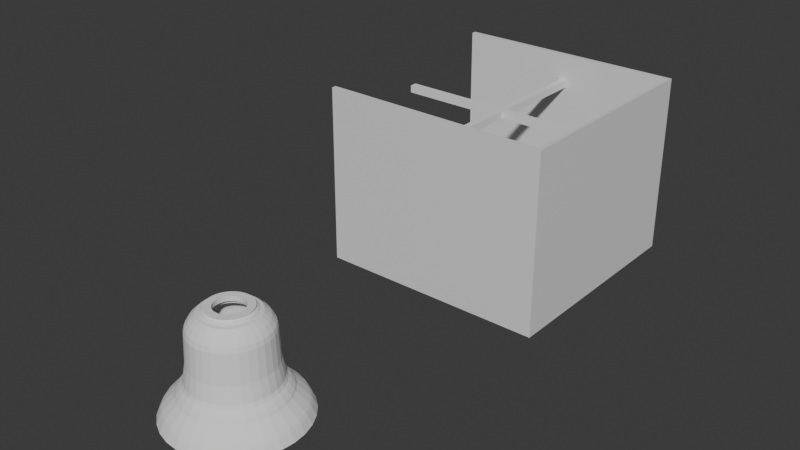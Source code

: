 # Source: clock_face.blend  (saved by Blender 4.4.30; exported with 4.5.12 LTS)
import bpy
from mathutils import Matrix  # noqa: F401  (used for matrix-valued properties, if any)

bpy.ops.wm.read_factory_settings(use_empty=True)
scene = bpy.context.scene
scene.name = 'Scene'

# ---- collections
col_collection = bpy.data.collections.new('Collection'); scene.collection.children.link(col_collection)

# ---- materials (node trees are filled in below, after node groups)
mat_material_002 = bpy.data.materials.new('Material.002')

# ---- material node trees
mat_material_002.use_nodes = True; mat_material_002.node_tree.nodes.clear()
_N = mat_material_002.node_tree.nodes; _L = mat_material_002.node_tree.links
n0 = _N.new('ShaderNodeBsdfPrincipled'); n0.name = 'Principled BSDF'; n0.location = (10, 300)
n1 = _N.new('ShaderNodeOutputMaterial'); n1.name = 'Material Output'; n1.location = (300, 300)
_L.new(n0.outputs[0], n1.inputs[0])
n1.is_active_output = True

# ---- world
world_world = bpy.data.worlds.new('World'); scene.world = world_world
world_world.use_nodes = True; world_world.node_tree.nodes.clear()
_N = world_world.node_tree.nodes; _L = world_world.node_tree.links
n0 = _N.new('ShaderNodeOutputWorld'); n0.name = 'World Output'; n0.location = (300, 300)
n1 = _N.new('ShaderNodeBackground'); n1.name = 'Background'; n1.location = (10, 300)
n1.inputs[0].default_value = (0.05088, 0.05088, 0.05088, 1.0)
_L.new(n1.outputs[0], n0.inputs[0])
n0.is_active_output = True
world_world.color = (0.05088, 0.05088, 0.05088)
world_world.sun_shadow_jitter_overblur = 0.0

# ---- meshes
me_cube_006 = bpy.data.meshes.new('Cube.006')
me_cube_006.from_pydata([(-7.886, -7.693, -0.01129), (-7.886, -7.693, 12.39), (-7.886, 7.725, -0.01129), (-7.886, 7.725, 12.39), (8.023, -7.693, -0.01129), (8.023, -7.693, 12.39), (8.023, 7.725, -0.01129), (8.023, 7.725, 12.39), (-7.886, -7.459, 0.2068), (-7.886, -7.362, 12.39), (-7.886, 7.491, 0.2068), (-7.886, 7.395, 12.39), (7.827, -7.502, 0.1668), (7.782, -7.459, 12.39), (7.827, 7.534, 0.1668), (7.782, 7.491, 12.39)], [], [(2, 3, 7, 6), (4, 5, 1, 0), (2, 6, 4, 0), (10, 14, 15, 11), (7, 5, 4, 6), (15, 14, 12, 13), (12, 8, 9, 13), (10, 8, 12, 14), (2, 0, 8, 10), (0, 1, 9, 8), (3, 2, 10, 11), (7, 3, 11, 15), (5, 7, 15, 13), (1, 5, 13, 9)])
_uv = me_cube_006.uv_layers.new(name='UVMap')
_uv.uv.foreach_set('vector', [0.375, 0.25, 0.625, 0.25, 0.625, 0.5, 0.375, 0.5, 0.375, 0.75, 0.625, 0.75, 0.625, 1.0, 0.375, 1.0, 0.125, 0.5, 0.375, 0.5, 0.375, 0.75, 0.125, 0.75, 0.375, 0.25, 0.375, 0.5, 0.625, 0.5, 0.625, 0.25, 0.625, 0.5, 0.625, 0.75, 0.375, 0.75, 0.375, 0.5, 0.625, 0.5, 0.375, 0.5, 0.375, 0.75, 0.625, 0.75, 0.375, 0.75, 0.375, 1.0, 0.625, 1.0, 0.625, 0.75, 0.125, 0.5, 0.125, 0.75, 0.375, 0.75, 0.375, 0.5, 0.125, 0.5, 0.125, 0.75, 0.125, 0.75, 0.125, 0.5, 0.375, 1.0, 0.625, 1.0, 0.625, 1.0, 0.375, 1.0, 0.625, 0.25, 0.375, 0.25, 0.375, 0.25, 0.625, 0.25, 0.625, 0.5, 0.625, 0.25, 0.625, 0.25, 0.625, 0.5, 0.625, 0.75, 0.625, 0.5, 0.625, 0.5, 0.625, 0.75, 0.625, 1.0, 0.625, 0.75, 0.625, 0.75, 0.625, 1.0])
me_cube_006.materials.append(mat_material_002)
me_cube_006.update()
me_cube_007 = bpy.data.meshes.new('Cube.007')
me_cube_007.from_pydata([(4.868, -0.1, 0.1581), (4.868, -0.1, 1.958), (4.868, 0.1, 0.1581), (4.868, 0.1, 1.958), (5.368, -0.1, 0.1581), (5.368, -0.1, 1.958), (5.368, 0.1, 0.1581), (5.368, 0.1, 1.958)], [], [(0, 1, 3, 2), (2, 3, 7, 6), (6, 7, 5, 4), (4, 5, 1, 0), (2, 6, 4, 0), (7, 3, 1, 5)])
_uv = me_cube_007.uv_layers.new(name='UVMap')
_uv.uv.foreach_set('vector', [0.375, 0.0, 0.625, 0.0, 0.625, 0.25, 0.375, 0.25, 0.375, 0.25, 0.625, 0.25, 0.625, 0.5, 0.375, 0.5, 0.375, 0.5, 0.625, 0.5, 0.625, 0.75, 0.375, 0.75, 0.375, 0.75, 0.625, 0.75, 0.625, 1.0, 0.375, 1.0, 0.125, 0.5, 0.375, 0.5, 0.375, 0.75, 0.125, 0.75, 0.625, 0.5, 0.875, 0.5, 0.875, 0.75, 0.625, 0.75])
me_cube_007.update()
me_cylinder_008 = bpy.data.meshes.new('Cylinder.008')
me_cylinder_008.from_pydata([(7.424, 3.367, 4.403), (7.724, 3.328, 4.403), (7.424, 3.302, 3.746), (7.724, 3.264, 3.754), (7.424, 3.11, 3.114), (7.724, 3.075, 3.129), (7.424, 2.799, 2.532), (7.724, 2.767, 2.554), (7.424, 2.381, 2.022), (7.724, 2.353, 2.05), (7.424, 1.87, 1.603), (7.724, 1.849, 1.636), (7.424, 1.288, 1.292), (7.724, 1.274, 1.328), (7.424, 0.6568, 1.101), (7.724, 0.6493, 1.139), (7.424, 0.0, 1.036), (7.724, 0.0, 1.075), (7.424, -0.6568, 1.101), (7.724, -0.6493, 1.139), (7.424, -1.288, 1.292), (7.724, -1.274, 1.328), (7.424, -1.87, 1.603), (7.724, -1.849, 1.636), (7.424, -2.381, 2.022), (7.724, -2.353, 2.05), (7.424, -2.799, 2.532), (7.724, -2.767, 2.554), (7.424, -3.11, 3.114), (7.724, -3.075, 3.129), (7.424, -3.302, 3.746), (7.724, -3.264, 3.754), (7.424, -3.367, 4.403), (7.724, -3.328, 4.403), (7.424, -3.302, 5.06), (7.724, -3.264, 5.052), (7.424, -3.11, 5.691), (7.724, -3.075, 5.676), (7.424, -2.799, 6.273), (7.724, -2.767, 6.252), (7.424, -2.381, 6.783), (7.724, -2.353, 6.756), (7.424, -1.87, 7.202), (7.724, -1.849, 7.17), (7.424, -1.288, 7.513), (7.724, -1.274, 7.478), (7.424, -0.6568, 7.705), (7.724, -0.6493, 7.667), (7.424, 0.0, 7.77), (7.724, 0.0, 7.731), (7.424, 0.6568, 7.705), (7.724, 0.6493, 7.667), (7.424, 1.288, 7.513), (7.724, 1.274, 7.478), (7.424, 1.87, 7.202), (7.724, 1.849, 7.17), (7.424, 2.381, 6.783), (7.724, 2.353, 6.756), (7.424, 2.799, 6.273), (7.724, 2.767, 6.252), (7.424, 3.11, 5.691), (7.724, 3.075, 5.676), (7.424, 3.302, 5.06), (7.724, 3.264, 5.052), (7.424, 3.5, 4.403), (7.424, 3.433, 3.72), (7.424, 3.234, 3.063), (7.424, 2.91, 2.458), (7.424, 2.475, 1.928), (7.424, 1.944, 1.493), (7.424, 1.339, 1.169), (7.424, 0.6828, 0.9701), (7.424, 0.0, 0.9028), (7.424, -0.6828, 0.9701), (7.424, -1.339, 1.169), (7.424, -1.944, 1.493), (7.424, -2.475, 1.928), (7.424, -2.91, 2.458), (7.424, -3.234, 3.063), (7.424, -3.433, 3.72), (7.424, -3.5, 4.403), (7.424, -3.433, 5.086), (7.424, -3.234, 5.742), (7.424, -2.91, 6.347), (7.424, -2.475, 6.878), (7.424, -1.944, 7.313), (7.424, -1.339, 7.636), (7.424, -0.6828, 7.836), (7.424, 0.0, 7.903), (7.424, 0.6828, 7.836), (7.424, 1.339, 7.636), (7.424, 1.944, 7.313), (7.424, 2.475, 6.878), (7.424, 2.91, 6.347), (7.424, 3.234, 5.742), (7.424, 3.433, 5.086), (7.724, 3.433, 3.72), (7.724, 3.5, 4.403), (7.724, 3.234, 3.063), (7.724, 2.91, 2.458), (7.724, 2.475, 1.928), (7.724, 1.944, 1.493), (7.724, 1.339, 1.169), (7.724, 0.6828, 0.9701), (7.724, 0.0, 0.9028), (7.724, -0.6828, 0.9701), (7.724, -1.339, 1.169), (7.724, -1.944, 1.493), (7.724, -2.475, 1.928), (7.724, -2.91, 2.458), (7.724, -3.234, 3.063), (7.724, -3.433, 3.72), (7.724, -3.5, 4.403), (7.724, -3.433, 5.086), (7.724, -3.234, 5.742), (7.724, -2.91, 6.347), (7.724, -2.475, 6.878), (7.724, -1.944, 7.313), (7.724, -1.339, 7.636), (7.724, -0.6828, 7.836), (7.724, 0.0, 7.903), (7.724, 0.6828, 7.836), (7.724, 1.339, 7.636), (7.724, 1.944, 7.313), (7.724, 2.475, 6.878), (7.724, 2.91, 6.347), (7.724, 3.234, 5.742), (7.724, 3.433, 5.086)], [], [(64, 97, 96, 65), (65, 96, 98, 66), (66, 98, 99, 67), (67, 99, 100, 68), (68, 100, 101, 69), (69, 101, 102, 70), (70, 102, 103, 71), (71, 103, 104, 72), (72, 104, 105, 73), (73, 105, 106, 74), (74, 106, 107, 75), (75, 107, 108, 76), (76, 108, 109, 77), (77, 109, 110, 78), (78, 110, 111, 79), (79, 111, 112, 80), (80, 112, 113, 81), (81, 113, 114, 82), (82, 114, 115, 83), (83, 115, 116, 84), (84, 116, 117, 85), (85, 117, 118, 86), (86, 118, 119, 87), (87, 119, 120, 88), (88, 120, 121, 89), (89, 121, 122, 90), (90, 122, 123, 91), (91, 123, 124, 92), (92, 124, 125, 93), (93, 125, 126, 94), (1, 63, 62, 0), (94, 126, 127, 95), (95, 127, 97, 64), (2, 0, 64, 65), (4, 2, 65, 66), (6, 4, 66, 67), (8, 6, 67, 68), (10, 8, 68, 69), (12, 10, 69, 70), (14, 12, 70, 71), (16, 14, 71, 72), (18, 16, 72, 73), (20, 18, 73, 74), (22, 20, 74, 75), (24, 22, 75, 76), (26, 24, 76, 77), (28, 26, 77, 78), (30, 28, 78, 79), (32, 30, 79, 80), (34, 32, 80, 81), (36, 34, 81, 82), (38, 36, 82, 83), (40, 38, 83, 84), (42, 40, 84, 85), (44, 42, 85, 86), (46, 44, 86, 87), (48, 46, 87, 88), (50, 48, 88, 89), (52, 50, 89, 90), (54, 52, 90, 91), (56, 54, 91, 92), (58, 56, 92, 93), (60, 58, 93, 94), (62, 60, 94, 95), (0, 62, 95, 64), (1, 3, 96, 97), (3, 5, 98, 96), (5, 7, 99, 98), (7, 9, 100, 99), (9, 11, 101, 100), (11, 13, 102, 101), (13, 15, 103, 102), (15, 17, 104, 103), (17, 19, 105, 104), (19, 21, 106, 105), (21, 23, 107, 106), (23, 25, 108, 107), (25, 27, 109, 108), (27, 29, 110, 109), (29, 31, 111, 110), (31, 33, 112, 111), (33, 35, 113, 112), (35, 37, 114, 113), (37, 39, 115, 114), (39, 41, 116, 115), (41, 43, 117, 116), (43, 45, 118, 117), (45, 47, 119, 118), (47, 49, 120, 119), (49, 51, 121, 120), (51, 53, 122, 121), (53, 55, 123, 122), (55, 57, 124, 123), (57, 59, 125, 124), (59, 61, 126, 125), (61, 63, 127, 126), (63, 1, 97, 127), (63, 61, 60, 62), (61, 59, 58, 60), (59, 57, 56, 58), (57, 55, 54, 56), (55, 53, 52, 54), (53, 51, 50, 52), (51, 49, 48, 50), (49, 47, 46, 48), (47, 45, 44, 46), (45, 43, 42, 44), (43, 41, 40, 42), (41, 39, 38, 40), (39, 37, 36, 38), (37, 35, 34, 36), (35, 33, 32, 34), (33, 31, 30, 32), (31, 29, 28, 30), (29, 27, 26, 28), (27, 25, 24, 26), (25, 23, 22, 24), (23, 21, 20, 22), (21, 19, 18, 20), (19, 17, 16, 18), (17, 15, 14, 16), (15, 13, 12, 14), (13, 11, 10, 12), (11, 9, 8, 10), (9, 7, 6, 8), (7, 5, 4, 6), (5, 3, 2, 4), (3, 1, 0, 2)])
_uv = me_cylinder_008.uv_layers.new(name='UVMap')
_uv.uv.foreach_set('vector', [1.0, 0.5, 1.0, 1.0, 0.9688, 1.0, 0.9688, 0.5, 0.9688, 0.5, 0.9688, 1.0, 0.9375, 1.0, 0.9375, 0.5, 0.9375, 0.5, 0.9375, 1.0, 0.9062, 1.0, 0.9062, 0.5, 0.9062, 0.5, 0.9062, 1.0, 0.875, 1.0, 0.875, 0.5, 0.875, 0.5, 0.875, 1.0, 0.8438, 1.0, 0.8438, 0.5, 0.8438, 0.5, 0.8438, 1.0, 0.8125, 1.0, 0.8125, 0.5, 0.8125, 0.5, 0.8125, 1.0, 0.7812, 1.0, 0.7812, 0.5, 0.7812, 0.5, 0.7812, 1.0, 0.75, 1.0, 0.75, 0.5, 0.75, 0.5, 0.75, 1.0, 0.7188, 1.0, 0.7188, 0.5, 0.7188, 0.5, 0.7188, 1.0, 0.6875, 1.0, 0.6875, 0.5, 0.6875, 0.5, 0.6875, 1.0, 0.6562, 1.0, 0.6562, 0.5, 0.6562, 0.5, 0.6562, 1.0, 0.625, 1.0, 0.625, 0.5, 0.625, 0.5, 0.625, 1.0, 0.5938, 1.0, 0.5938, 0.5, 0.5938, 0.5, 0.5938, 1.0, 0.5625, 1.0, 0.5625, 0.5, 0.5625, 0.5, 0.5625, 1.0, 0.5312, 1.0, 0.5312, 0.5, 0.5312, 0.5, 0.5312, 1.0, 0.5, 1.0, 0.5, 0.5, 0.5, 0.5, 0.5, 1.0, 0.4688, 1.0, 0.4688, 0.5, 0.4688, 0.5, 0.4688, 1.0, 0.4375, 1.0, 0.4375, 0.5, 0.4375, 0.5, 0.4375, 1.0, 0.4062, 1.0, 0.4062, 0.5, 0.4062, 0.5, 0.4062, 1.0, 0.375, 1.0, 0.375, 0.5, 0.375, 0.5, 0.375, 1.0, 0.3438, 1.0, 0.3438, 0.5, 0.3438, 0.5, 0.3438, 1.0, 0.3125, 1.0, 0.3125, 0.5, 0.3125, 0.5, 0.3125, 1.0, 0.2812, 1.0, 0.2812, 0.5, 0.2812, 0.5, 0.2812, 1.0, 0.25, 1.0, 0.25, 0.5, 0.25, 0.5, 0.25, 1.0, 0.2188, 1.0, 0.2188, 0.5, 0.2188, 0.5, 0.2188, 1.0, 0.1875, 1.0, 0.1875, 0.5, 0.1875, 0.5, 0.1875, 1.0, 0.1562, 1.0, 0.1562, 0.5, 0.1562, 0.5, 0.1562, 1.0, 0.125, 1.0, 0.125, 0.5, 0.125, 0.5, 0.125, 1.0, 0.09375, 1.0, 0.09375, 0.5, 0.09375, 0.5, 0.09375, 1.0, 0.0625, 1.0, 0.0625, 0.5, 0.25, 0.4782, 0.2055, 0.4738, 0.1386, 0.5, 0.8926, 0.5, 0.0625, 0.5, 0.0625, 1.0, 0.03125, 1.0, 0.03125, 0.5, 0.03125, 0.5, 0.03125, 1.0, 0.0, 1.0, 0.0, 0.5, 0.9436, 0.5, 0.8926, 0.5, 1.0, 0.5, 0.9688, 0.5, 0.9191, 0.5, 0.9436, 0.5, 0.9688, 0.5, 0.9375, 0.5, 0.8912, 0.5, 0.9191, 0.5, 0.9375, 0.5, 0.9062, 0.5, 0.8624, 0.5, 0.8912, 0.5, 0.9062, 0.5, 0.875, 0.5, 0.833, 0.5, 0.8624, 0.5, 0.875, 0.5, 0.8438, 0.5, 0.8032, 0.5, 0.833, 0.5, 0.8438, 0.5, 0.8125, 0.5, 0.7733, 0.5, 0.8032, 0.5, 0.8125, 0.5, 0.7812, 0.5, 0.7432, 0.5, 0.7733, 0.5, 0.7812, 0.5, 0.75, 0.5, 0.713, 0.5, 0.7432, 0.5, 0.75, 0.5, 0.7188, 0.5, 0.6828, 0.5, 0.713, 0.5, 0.7188, 0.5, 0.6875, 0.5, 0.6525, 0.5, 0.6828, 0.5, 0.6875, 0.5, 0.6562, 0.5, 0.6221, 0.5, 0.6525, 0.5, 0.6562, 0.5, 0.625, 0.5, 0.5917, 0.5, 0.6221, 0.5, 0.625, 0.5, 0.5938, 0.5, 0.5613, 0.5, 0.5917, 0.5, 0.5938, 0.5, 0.5625, 0.5, 0.5308, 0.5, 0.5613, 0.5, 0.5625, 0.5, 0.5312, 0.5, 0.5004, 0.5, 0.5308, 0.5, 0.5312, 0.5, 0.5, 0.5, 0.47, 0.5, 0.5004, 0.5, 0.5, 0.5, 0.4688, 0.5, 0.4396, 0.5, 0.47, 0.5, 0.4688, 0.5, 0.4375, 0.5, 0.4092, 0.5, 0.4396, 0.5, 0.4375, 0.5, 0.4062, 0.5, 0.3788, 0.5, 0.4092, 0.5, 0.4062, 0.5, 0.375, 0.5, 0.3485, 0.5, 0.3788, 0.5, 0.375, 0.5, 0.3438, 0.5, 0.3182, 0.5, 0.3485, 0.5, 0.3438, 0.5, 0.3125, 0.5, 0.288, 0.5, 0.3182, 0.5, 0.3125, 0.5, 0.2812, 0.5, 0.2579, 0.5, 0.288, 0.5, 0.2812, 0.5, 0.25, 0.5, 0.228, 0.5, 0.2579, 0.5, 0.25, 0.5, 0.2188, 0.5, 0.1983, 0.5, 0.228, 0.5, 0.2188, 0.5, 0.1875, 0.5, 0.1689, 0.5, 0.1983, 0.5, 0.1875, 0.5, 0.1562, 0.5, 0.14, 0.5, 0.1689, 0.5, 0.1562, 0.5, 0.125, 0.5, 0.1122, 0.5, 0.14, 0.5, 0.125, 0.5, 0.09375, 0.5, 0.08767, 0.5, 0.1122, 0.5, 0.09375, 0.5, 0.0625, 0.5, 0.1386, 0.5, 0.08767, 0.5, 0.0625, 0.5, 0.03125, 0.5, 0.8926, 0.5, 0.1386, 0.5, 0.03125, 0.5, 1.0, 0.5, 0.25, 0.4782, 0.2945, 0.4738, 0.2968, 0.4854, 0.25, 0.49, 0.2945, 0.4738, 0.3373, 0.4608, 0.3418, 0.4717, 0.2968, 0.4854, 0.3373, 0.4608, 0.3768, 0.4397, 0.3833, 0.4496, 0.3418, 0.4717, 0.3768, 0.4397, 0.4114, 0.4114, 0.4197, 0.4197, 0.3833, 0.4496, 0.4114, 0.4114, 0.4397, 0.3768, 0.4496, 0.3833, 0.4197, 0.4197, 0.4397, 0.3768, 0.4608, 0.3373, 0.4717, 0.3418, 0.4496, 0.3833, 0.4608, 0.3373, 0.4738, 0.2945, 0.4854, 0.2968, 0.4717, 0.3418, 0.4738, 0.2945, 0.4782, 0.25, 0.49, 0.25, 0.4854, 0.2968, 0.4782, 0.25, 0.4738, 0.2055, 0.4854, 0.2032, 0.49, 0.25, 0.4738, 0.2055, 0.4608, 0.1627, 0.4717, 0.1582, 0.4854, 0.2032, 0.4608, 0.1627, 0.4397, 0.1232, 0.4496, 0.1167, 0.4717, 0.1582, 0.4397, 0.1232, 0.4114, 0.08863, 0.4197, 0.08029, 0.4496, 0.1167, 0.4114, 0.08863, 0.3768, 0.06025, 0.3833, 0.05045, 0.4197, 0.08029, 0.3768, 0.06025, 0.3373, 0.03916, 0.3418, 0.02827, 0.3833, 0.05045, 0.3373, 0.03916, 0.2945, 0.02618, 0.2968, 0.01461, 0.3418, 0.02827, 0.2945, 0.02618, 0.25, 0.02179, 0.25, 0.01, 0.2968, 0.01461, 0.25, 0.02179, 0.2055, 0.02618, 0.2032, 0.01461, 0.25, 0.01, 0.2055, 0.02618, 0.1627, 0.03916, 0.1582, 0.02827, 0.2032, 0.01461, 0.1627, 0.03916, 0.1232, 0.06025, 0.1167, 0.05045, 0.1582, 0.02827, 0.1232, 0.06025, 0.08863, 0.08863, 0.08029, 0.08029, 0.1167, 0.05045, 0.08863, 0.08863, 0.06025, 0.1232, 0.05045, 0.1167, 0.08029, 0.08029, 0.06025, 0.1232, 0.03916, 0.1627, 0.02827, 0.1582, 0.05045, 0.1167, 0.03916, 0.1627, 0.02618, 0.2055, 0.01461, 0.2032, 0.02827, 0.1582, 0.02618, 0.2055, 0.02179, 0.25, 0.01, 0.25, 0.01461, 0.2032, 0.02179, 0.25, 0.02618, 0.2945, 0.01461, 0.2968, 0.01, 0.25, 0.02618, 0.2945, 0.03916, 0.3373, 0.02827, 0.3418, 0.01461, 0.2968, 0.03916, 0.3373, 0.06025, 0.3768, 0.05045, 0.3833, 0.02827, 0.3418, 0.06025, 0.3768, 0.08863, 0.4114, 0.08029, 0.4197, 0.05045, 0.3833, 0.08863, 0.4114, 0.1232, 0.4397, 0.1167, 0.4496, 0.08029, 0.4197, 0.1232, 0.4397, 0.1627, 0.4608, 0.1582, 0.4717, 0.1167, 0.4496, 0.1627, 0.4608, 0.2055, 0.4738, 0.2032, 0.4854, 0.1582, 0.4717, 0.2055, 0.4738, 0.25, 0.4782, 0.25, 0.49, 0.2032, 0.4854, 0.2055, 0.4738, 0.1627, 0.4608, 0.08767, 0.5, 0.1386, 0.5, 0.1627, 0.4608, 0.1232, 0.4397, 0.1122, 0.5, 0.08767, 0.5, 0.1232, 0.4397, 0.08863, 0.4114, 0.14, 0.5, 0.1122, 0.5, 0.08863, 0.4114, 0.06025, 0.3768, 0.1689, 0.5, 0.14, 0.5, 0.06025, 0.3768, 0.03916, 0.3373, 0.1983, 0.5, 0.1689, 0.5, 0.03916, 0.3373, 0.02618, 0.2945, 0.228, 0.5, 0.1983, 0.5, 0.02618, 0.2945, 0.02179, 0.25, 0.2579, 0.5, 0.228, 0.5, 0.02179, 0.25, 0.02618, 0.2055, 0.288, 0.5, 0.2579, 0.5, 0.02618, 0.2055, 0.03916, 0.1627, 0.3182, 0.5, 0.288, 0.5, 0.03916, 0.1627, 0.06025, 0.1232, 0.3485, 0.5, 0.3182, 0.5, 0.06025, 0.1232, 0.08863, 0.08863, 0.3788, 0.5, 0.3485, 0.5, 0.08863, 0.08863, 0.1232, 0.06025, 0.4092, 0.5, 0.3788, 0.5, 0.1232, 0.06025, 0.1627, 0.03916, 0.4396, 0.5, 0.4092, 0.5, 0.1627, 0.03916, 0.2055, 0.02618, 0.47, 0.5, 0.4396, 0.5, 0.2055, 0.02618, 0.25, 0.02179, 0.5004, 0.5, 0.47, 0.5, 0.25, 0.02179, 0.2945, 0.02618, 0.5308, 0.5, 0.5004, 0.5, 0.2945, 0.02618, 0.3373, 0.03916, 0.5613, 0.5, 0.5308, 0.5, 0.3373, 0.03916, 0.3768, 0.06025, 0.5917, 0.5, 0.5613, 0.5, 0.3768, 0.06025, 0.4114, 0.08863, 0.6221, 0.5, 0.5917, 0.5, 0.4114, 0.08863, 0.4397, 0.1232, 0.6525, 0.5, 0.6221, 0.5, 0.4397, 0.1232, 0.4608, 0.1627, 0.6828, 0.5, 0.6525, 0.5, 0.4608, 0.1627, 0.4738, 0.2055, 0.713, 0.5, 0.6828, 0.5, 0.4738, 0.2055, 0.4782, 0.25, 0.7432, 0.5, 0.713, 0.5, 0.4782, 0.25, 0.4738, 0.2945, 0.7733, 0.5, 0.7432, 0.5, 0.4738, 0.2945, 0.4608, 0.3373, 0.8032, 0.5, 0.7733, 0.5, 0.4608, 0.3373, 0.4397, 0.3768, 0.833, 0.5, 0.8032, 0.5, 0.4397, 0.3768, 0.4114, 0.4114, 0.8624, 0.5, 0.833, 0.5, 0.4114, 0.4114, 0.3768, 0.4397, 0.8912, 0.5, 0.8624, 0.5, 0.3768, 0.4397, 0.3373, 0.4608, 0.9191, 0.5, 0.8912, 0.5, 0.3373, 0.4608, 0.2945, 0.4738, 0.9436, 0.5, 0.9191, 0.5, 0.2945, 0.4738, 0.25, 0.4782, 0.8926, 0.5, 0.9436, 0.5])
me_cylinder_008.update()
me_cube_003 = bpy.data.meshes.new('Cube.003')
me_cube_003.from_pydata([(-1.0, -1.0, -1.0), (-29.8, 0.03356, -1.0), (-1.0, -1.0, 1.0), (-29.8, 0.03356, 1.0), (-1.0, 1.0, -1.0), (29.8, 0.03356, -1.0), (-1.0, 1.0, 1.0), (29.8, 0.03356, 1.0), (1.0, -1.0, -1.0), (-29.8, -0.03356, -1.0), (1.0, -1.0, 1.0), (-29.8, -0.03356, 1.0), (1.0, 1.0, -1.0), (29.8, -0.03356, -1.0), (1.0, 1.0, 1.0), (29.8, -0.03356, 1.0), (-1.0, 0.03356, 1.0), (-1.0, -0.03356, 1.0), (-1.0, -0.03356, -1.0), (-1.0, 0.03356, -1.0), (1.0, -0.03356, 1.0), (1.0, 0.03356, 1.0), (1.0, -0.03356, -1.0), (1.0, 0.03356, -1.0), (0.03356, 0.03356, 1.0), (-0.03356, 0.03356, -1.0), (-0.03356, -0.03356, 1.0), (0.03356, -0.03356, -1.0)], [], [(16, 6, 4, 19), (0, 2, 17, 18), (4, 6, 14, 12), (10, 8, 22, 20), (23, 12, 14, 21), (8, 10, 2, 0), (27, 22, 8, 0, 18), (25, 19, 4, 12, 23), (23, 22, 27, 25), (18, 19, 25, 27), (17, 2, 10, 20, 26), (21, 14, 6, 16, 24), (24, 16, 17, 26), (26, 20, 21, 24), (21, 7, 5, 23), (1, 3, 16, 19), (5, 7, 15, 13), (11, 9, 18, 17), (22, 13, 15, 20), (9, 11, 3, 1), (9, 1, 19, 18), (5, 13, 22, 23), (16, 3, 11, 17), (20, 15, 7, 21)])
_uv = me_cube_003.uv_layers.new(name='UVMap')
_uv.uv.foreach_set('vector', [0.625, 0.1292, 0.625, 0.25, 0.375, 0.25, 0.375, 0.1292, 0.375, 0.0, 0.625, 0.0, 0.625, 0.1208, 0.375, 0.1208, 0.375, 0.25, 0.625, 0.25, 0.625, 0.5, 0.375, 0.5, 0.625, 0.75, 0.375, 0.75, 0.375, 0.6292, 0.625, 0.6292, 0.375, 0.6208, 0.375, 0.5, 0.625, 0.5, 0.625, 0.6208, 0.375, 0.75, 0.625, 0.75, 0.625, 1.0, 0.375, 1.0, 0.2542, 0.6292, 0.375, 0.6292, 0.375, 0.75, 0.125, 0.75, 0.125, 0.6292, 0.2458, 0.6208, 0.125, 0.6208, 0.125, 0.5, 0.375, 0.5, 0.375, 0.6208, 0.375, 0.6208, 0.375, 0.6292, 0.2542, 0.6292, 0.2458, 0.6208, 0.125, 0.6292, 0.125, 0.6208, 0.2458, 0.6208, 0.2542, 0.6292, 0.875, 0.6292, 0.875, 0.75, 0.625, 0.75, 0.625, 0.6292, 0.7542, 0.6292, 0.625, 0.6208, 0.625, 0.5, 0.875, 0.5, 0.875, 0.6208, 0.7458, 0.6208, 0.7458, 0.6208, 0.875, 0.6208, 0.875, 0.6292, 0.7542, 0.6292, 0.7542, 0.6292, 0.625, 0.6292, 0.625, 0.6208, 0.7458, 0.6208, 0.625, 0.0, 0.625, 0.0, 0.375, 0.25, 0.375, 0.25, 0.375, 0.25, 0.625, 0.0, 0.625, 0.0, 0.375, 0.25, 0.375, 0.5, 0.625, 0.25, 0.625, 0.25, 0.375, 0.5, 0.625, 0.5, 0.375, 0.75, 0.375, 0.75, 0.625, 0.5, 0.375, 0.75, 0.375, 0.75, 0.625, 0.5, 0.625, 0.5, 0.375, 1.0, 0.625, 0.75, 0.625, 0.75, 0.375, 1.0, 0.375, 0.75, 0.125, 0.75, 0.125, 0.6292, 0.375, 0.6292, 0.125, 0.5, 0.375, 0.5, 0.375, 0.6208, 0.125, 0.6208, 0.875, 0.6292, 0.875, 0.75, 0.625, 0.75, 0.625, 0.6292, 0.625, 0.6208, 0.625, 0.5, 0.875, 0.5, 0.875, 0.6208])
me_cube_003.update()
me_circle = bpy.data.meshes.new('Circle')
me_circle.from_pydata([(0.0, 1.0, 0.0), (-0.1951, 0.9808, 0.0), (-0.3827, 0.9239, 0.0), (-0.5556, 0.8315, 0.0), (-0.7071, 0.7071, 0.0), (-0.8315, 0.5556, 0.0), (-0.9239, 0.3827, 0.0), (-0.9808, 0.1951, 0.0), (-1.0, 0.0, 0.0), (-0.9808, -0.1951, 0.0), (-0.9239, -0.3827, 0.0), (-0.8315, -0.5556, 0.0), (-0.7071, -0.7071, 0.0), (-0.5556, -0.8315, 0.0), (-0.3827, -0.9239, 0.0), (-0.1951, -0.9808, 0.0), (0.0, -1.0, 0.0), (0.1951, -0.9808, 0.0), (0.3827, -0.9239, 0.0), (0.5556, -0.8315, 0.0), (0.7071, -0.7071, 0.0), (0.8315, -0.5556, 0.0), (0.9239, -0.3827, 0.0), (0.9808, -0.1951, 0.0), (1.0, 0.0, 0.0), (0.9808, 0.1951, 0.0), (0.9239, 0.3827, 0.0), (0.8315, 0.5556, 0.0), (0.7071, 0.7071, 0.0), (0.5556, 0.8315, 0.0), (0.3827, 0.9239, 0.0), (0.1951, 0.9808, 0.0), (-1.517e-09, 0.9436, 0.1263), (-0.1841, 0.9254, 0.1263), (-0.3611, 0.8717, 0.1263), (-0.5242, 0.7845, 0.1263), (-0.6672, 0.6672, 0.1263), (-0.7845, 0.5242, 0.1263), (-0.8717, 0.3611, 0.1263), (-0.9254, 0.1841, 0.1263), (-0.9436, -2.692e-08, 0.1263), (-0.9254, -0.1841, 0.1263), (-0.8717, -0.3611, 0.1263), (-0.7845, -0.5242, 0.1263), (-0.6672, -0.6672, 0.1263), (-0.5242, -0.7845, 0.1263), (-0.3611, -0.8717, 0.1263), (-0.1841, -0.9254, 0.1263), (-1.517e-09, -0.9436, 0.1263), (0.1841, -0.9254, 0.1263), (0.3611, -0.8717, 0.1263), (0.5242, -0.7845, 0.1263), (0.6672, -0.6672, 0.1263), (0.7845, -0.5242, 0.1263), (0.8717, -0.3611, 0.1263), (0.9254, -0.1841, 0.1263), (0.9436, -2.692e-08, 0.1263), (0.9254, 0.1841, 0.1263), (0.8717, 0.3611, 0.1263), (0.7845, 0.5242, 0.1263), (0.6672, 0.6672, 0.1263), (0.5242, 0.7845, 0.1263), (0.3611, 0.8717, 0.1263), (0.1841, 0.9254, 0.1263), (-1.708e-09, 0.9207, 0.1646), (-0.1796, 0.903, 0.1646), (-0.3523, 0.8506, 0.1646), (-0.5115, 0.7656, 0.1646), (-0.6511, 0.6511, 0.1646), (-0.7656, 0.5115, 0.1646), (-0.8506, 0.3523, 0.1646), (-0.903, 0.1796, 0.1646), (-0.9207, -1.473e-08, 0.1646), (-0.903, -0.1796, 0.1646), (-0.8506, -0.3523, 0.1646), (-0.7656, -0.5115, 0.1646), (-0.6511, -0.6511, 0.1646), (-0.5115, -0.7656, 0.1646), (-0.3523, -0.8506, 0.1646), (-0.1796, -0.903, 0.1646), (-1.708e-09, -0.9207, 0.1646), (0.1796, -0.903, 0.1646), (0.3523, -0.8506, 0.1646), (0.5115, -0.7656, 0.1646), (0.6511, -0.6511, 0.1646), (0.7656, -0.5115, 0.1646), (0.8506, -0.3523, 0.1646), (0.903, -0.1796, 0.1646), (0.9207, -1.473e-08, 0.1646), (0.903, 0.1796, 0.1646), (0.8506, 0.3523, 0.1646), (0.7656, 0.5115, 0.1646), (0.6511, 0.6511, 0.1646), (0.5115, 0.7656, 0.1646), (0.3523, 0.8506, 0.1646), (0.1796, 0.903, 0.1646), (-1.355e-09, 0.8766, 0.2134), (-0.171, 0.8598, 0.2134), (-0.3355, 0.8099, 0.2134), (-0.487, 0.7289, 0.2134), (-0.6199, 0.6199, 0.2134), (-0.7289, 0.487, 0.2134), (-0.8099, 0.3355, 0.2134), (-0.8598, 0.171, 0.2134), (-0.8766, -1.402e-08, 0.2134), (-0.8598, -0.171, 0.2134), (-0.8099, -0.3355, 0.2134), (-0.7289, -0.487, 0.2134), (-0.6199, -0.6199, 0.2134), (-0.487, -0.7289, 0.2134), (-0.3355, -0.8099, 0.2134), (-0.171, -0.8598, 0.2134), (-1.355e-09, -0.8766, 0.2134), (0.171, -0.8598, 0.2134), (0.3355, -0.8099, 0.2134), (0.487, -0.7289, 0.2134), (0.6199, -0.6199, 0.2134), (0.7289, -0.487, 0.2134), (0.8099, -0.3355, 0.2134), (0.8598, -0.171, 0.2134), (0.8766, -1.402e-08, 0.2134), (0.8598, 0.171, 0.2134), (0.8099, 0.3355, 0.2134), (0.7289, 0.487, 0.2134), (0.6199, 0.6199, 0.2134), (0.487, 0.7289, 0.2134), (0.3355, 0.8099, 0.2134), (0.171, 0.8598, 0.2134), (-4.966e-09, 0.7399, 0.3597), (-0.1444, 0.7257, 0.3597), (-0.2832, 0.6836, 0.3597), (-0.4111, 0.6152, 0.3597), (-0.5232, 0.5232, 0.3597), (-0.6152, 0.4111, 0.3597), (-0.6836, 0.2832, 0.3597), (-0.7257, 0.1444, 0.3597), (-0.7399, 1.369e-07, 0.3597), (-0.7257, -0.1444, 0.3597), (-0.6836, -0.2832, 0.3597), (-0.6152, -0.4111, 0.3597), (-0.5232, -0.5232, 0.3597), (-0.4111, -0.6152, 0.3597), (-0.2832, -0.6836, 0.3597), (-0.1444, -0.7257, 0.3597), (-4.966e-09, -0.7399, 0.3597), (0.1444, -0.7257, 0.3597), (0.2832, -0.6836, 0.3597), (0.4111, -0.6152, 0.3597), (0.5232, -0.5232, 0.3597), (0.6152, -0.4111, 0.3597), (0.6836, -0.2832, 0.3597), (0.7257, -0.1444, 0.3597), (0.7399, 1.369e-07, 0.3597), (0.7257, 0.1444, 0.3597), (0.6836, 0.2832, 0.3597), (0.6152, 0.4111, 0.3597), (0.5232, 0.5232, 0.3597), (0.4111, 0.6152, 0.3597), (0.2832, 0.6836, 0.3597), (0.1444, 0.7257, 0.3597), (-4.6e-09, 0.7155, 0.4085), (-0.1396, 0.7018, 0.4085), (-0.2738, 0.6611, 0.4085), (-0.3975, 0.5949, 0.4085), (-0.506, 0.506, 0.4085), (-0.5949, 0.3975, 0.4085), (-0.6611, 0.2738, 0.4085), (-0.7018, 0.1396, 0.4085), (-0.7155, 1.638e-07, 0.4085), (-0.7018, -0.1396, 0.4085), (-0.6611, -0.2738, 0.4085), (-0.5949, -0.3975, 0.4085), (-0.506, -0.506, 0.4085), (-0.3975, -0.5949, 0.4085), (-0.2738, -0.6611, 0.4085), (-0.1396, -0.7018, 0.4085), (-4.6e-09, -0.7155, 0.4085), (0.1396, -0.7018, 0.4085), (0.2738, -0.6611, 0.4085), (0.3975, -0.5949, 0.4085), (0.506, -0.506, 0.4085), (0.5949, -0.3975, 0.4085), (0.6611, -0.2738, 0.4085), (0.7018, -0.1396, 0.4085), (0.7155, 1.638e-07, 0.4085), (0.7018, 0.1396, 0.4085), (0.6611, 0.2738, 0.4085), (0.5949, 0.3975, 0.4085), (0.506, 0.506, 0.4085), (0.3975, 0.5949, 0.4085), (0.2738, 0.6611, 0.4085), (0.1396, 0.7018, 0.4085), (-4.438e-09, 0.679, 0.4573), (-0.1325, 0.666, 0.4573), (-0.2599, 0.6273, 0.4573), (-0.3772, 0.5646, 0.4573), (-0.4801, 0.4801, 0.4573), (-0.5646, 0.3772, 0.4573), (-0.6273, 0.2599, 0.4573), (-0.666, 0.1325, 0.4573), (-0.679, 2.041e-07, 0.4573), (-0.666, -0.1325, 0.4573), (-0.6273, -0.2599, 0.4573), (-0.5646, -0.3772, 0.4573), (-0.4801, -0.4801, 0.4573), (-0.3772, -0.5646, 0.4573), (-0.2599, -0.6273, 0.4573), (-0.1325, -0.666, 0.4573), (-4.438e-09, -0.679, 0.4573), (0.1325, -0.666, 0.4573), (0.2599, -0.6273, 0.4573), (0.3772, -0.5646, 0.4573), (0.4801, -0.4801, 0.4573), (0.5646, -0.3772, 0.4573), (0.6273, -0.2599, 0.4573), (0.666, -0.1325, 0.4573), (0.679, 2.041e-07, 0.4573), (0.666, 0.1325, 0.4573), (0.6273, 0.2599, 0.4573), (0.5646, 0.3772, 0.4573), (0.4801, 0.4801, 0.4573), (0.3772, 0.5646, 0.4573), (0.2599, 0.6273, 0.4573), (0.1325, 0.666, 0.4573), (-3.256e-09, 0.6265, 0.5176), (-0.1222, 0.6145, 0.5176), (-0.2398, 0.5788, 0.5176), (-0.3481, 0.5209, 0.5176), (-0.443, 0.443, 0.5176), (-0.5209, 0.3481, 0.5176), (-0.5788, 0.2398, 0.5176), (-0.6145, 0.1222, 0.5176), (-0.6265, 2.621e-07, 0.5176), (-0.6145, -0.1222, 0.5176), (-0.5788, -0.2398, 0.5176), (-0.5209, -0.3481, 0.5176), (-0.443, -0.443, 0.5176), (-0.3481, -0.5209, 0.5176), (-0.2398, -0.5788, 0.5176), (-0.1222, -0.6145, 0.5176), (-3.256e-09, -0.6265, 0.5176), (0.1222, -0.6145, 0.5176), (0.2398, -0.5788, 0.5176), (0.3481, -0.5209, 0.5176), (0.443, -0.443, 0.5176), (0.5209, -0.3481, 0.5176), (0.5788, -0.2398, 0.5176), (0.6145, -0.1222, 0.5176), (0.6265, 2.621e-07, 0.5176), (0.6145, 0.1222, 0.5176), (0.5788, 0.2398, 0.5176), (0.5209, 0.3481, 0.5176), (0.443, 0.443, 0.5176), (0.3481, 0.5209, 0.5176), (0.2398, 0.5788, 0.5176), (0.1222, 0.6145, 0.5176), (-3.707e-09, 0.5868, 0.6037), (-0.1145, 0.5755, 0.6037), (-0.2245, 0.5421, 0.6037), (-0.326, 0.4879, 0.6037), (-0.4149, 0.4149, 0.6037), (-0.4879, 0.326, 0.6037), (-0.5421, 0.2245, 0.6037), (-0.5755, 0.1145, 0.6037), (-0.5868, 3.059e-07, 0.6037), (-0.5755, -0.1145, 0.6037), (-0.5421, -0.2245, 0.6037), (-0.4879, -0.326, 0.6037), (-0.4149, -0.4149, 0.6037), (-0.326, -0.4879, 0.6037), (-0.2245, -0.5421, 0.6037), (-0.1145, -0.5755, 0.6037), (-3.707e-09, -0.5868, 0.6037), (0.1145, -0.5755, 0.6037), (0.2245, -0.5421, 0.6037), (0.326, -0.4879, 0.6037), (0.4149, -0.4149, 0.6037), (0.4879, -0.326, 0.6037), (0.5421, -0.2245, 0.6037), (0.5755, -0.1145, 0.6037), (0.5868, 3.059e-07, 0.6037), (0.5755, 0.1145, 0.6037), (0.5421, 0.2245, 0.6037), (0.4879, 0.326, 0.6037), (0.4149, 0.4149, 0.6037), (0.326, 0.4879, 0.6037), (0.2245, 0.5421, 0.6037), (0.1145, 0.5755, 0.6037), (-3.477e-09, 0.5692, 0.7214), (-0.1111, 0.5583, 0.7214), (-0.2178, 0.5259, 0.7214), (-0.3162, 0.4733, 0.7214), (-0.4025, 0.4025, 0.7214), (-0.4733, 0.3162, 0.7214), (-0.5259, 0.2178, 0.7214), (-0.5583, 0.1111, 0.7214), (-0.5692, 2.825e-07, 0.7214), (-0.5583, -0.111, 0.7214), (-0.5259, -0.2178, 0.7214), (-0.4733, -0.3162, 0.7214), (-0.4025, -0.4025, 0.7214), (-0.3162, -0.4733, 0.7214), (-0.2178, -0.5259, 0.7214), (-0.1111, -0.5583, 0.7214), (-3.477e-09, -0.5692, 0.7214), (0.1111, -0.5583, 0.7214), (0.2178, -0.5259, 0.7214), (0.3162, -0.4733, 0.7214), (0.4025, -0.4025, 0.7214), (0.4733, -0.3162, 0.7214), (0.5259, -0.2178, 0.7214), (0.5583, -0.111, 0.7214), (0.5692, 2.825e-07, 0.7214), (0.5583, 0.1111, 0.7214), (0.5259, 0.2178, 0.7214), (0.4733, 0.3162, 0.7214), (0.4025, 0.4025, 0.7214), (0.3162, 0.4733, 0.7214), (0.2178, 0.5259, 0.7214), (0.1111, 0.5583, 0.7214), (-2.995e-09, 0.5384, 0.8936), (-0.105, 0.5281, 0.8936), (-0.2061, 0.4974, 0.8936), (-0.2991, 0.4477, 0.8936), (-0.3807, 0.3807, 0.8936), (-0.4477, 0.2991, 0.8936), (-0.4974, 0.2061, 0.8936), (-0.5281, 0.105, 0.8936), (-0.5384, 2.673e-07, 0.8936), (-0.5281, -0.105, 0.8936), (-0.4974, -0.206, 0.8936), (-0.4477, -0.2991, 0.8936), (-0.3807, -0.3807, 0.8936), (-0.2991, -0.4477, 0.8936), (-0.2061, -0.4974, 0.8936), (-0.105, -0.5281, 0.8936), (-2.995e-09, -0.5384, 0.8936), (0.105, -0.5281, 0.8936), (0.2061, -0.4974, 0.8936), (0.2991, -0.4477, 0.8936), (0.3807, -0.3807, 0.8936), (0.4477, -0.2991, 0.8936), (0.4974, -0.206, 0.8936), (0.5281, -0.105, 0.8936), (0.5384, 2.673e-07, 0.8936), (0.5281, 0.105, 0.8936), (0.4974, 0.2061, 0.8936), (0.4477, 0.2991, 0.8936), (0.3807, 0.3807, 0.8936), (0.2991, 0.4477, 0.8936), (0.2061, 0.4974, 0.8936), (0.105, 0.5281, 0.8936), (-2.618e-09, 0.5172, 1.379), (-0.1009, 0.5072, 1.379), (-0.1979, 0.4778, 1.379), (-0.2873, 0.43, 1.379), (-0.3657, 0.3657, 1.379), (-0.43, 0.2873, 1.379), (-0.4778, 0.1979, 1.379), (-0.5072, 0.1009, 1.379), (-0.5172, 3.15e-07, 1.379), (-0.5072, -0.1009, 1.379), (-0.4778, -0.1979, 1.379), (-0.43, -0.2873, 1.379), (-0.3657, -0.3657, 1.379), (-0.2873, -0.43, 1.379), (-0.1979, -0.4778, 1.379), (-0.1009, -0.5072, 1.379), (-2.618e-09, -0.5172, 1.379), (0.1009, -0.5072, 1.379), (0.1979, -0.4778, 1.379), (0.2873, -0.43, 1.379), (0.3657, -0.3657, 1.379), (0.43, -0.2873, 1.379), (0.4778, -0.1979, 1.379), (0.5072, -0.1009, 1.379), (0.5172, 3.15e-07, 1.379), (0.5072, 0.1009, 1.379), (0.4778, 0.1979, 1.379), (0.43, 0.2873, 1.379), (0.3657, 0.3657, 1.379), (0.2873, 0.43, 1.379), (0.1979, 0.4778, 1.379), (0.1009, 0.5072, 1.379), (-2.717e-09, 0.5091, 1.43), (-0.09876, 0.4994, 1.43), (-0.1937, 0.4705, 1.43), (-0.2812, 0.4238, 1.43), (-0.3579, 0.3608, 1.43), (-0.4209, 0.2841, 1.43), (-0.4677, 0.1966, 1.43), (-0.4965, 0.1016, 1.43), (-0.5062, 0.002871, 1.43), (-0.4965, -0.09589, 1.43), (-0.4677, -0.1908, 1.43), (-0.4209, -0.2784, 1.43), (-0.3579, -0.3551, 1.43), (-0.2812, -0.418, 1.43), (-0.1937, -0.4648, 1.43), (-0.09876, -0.4936, 1.43), (-2.717e-09, -0.5033, 1.43), (0.09876, -0.4936, 1.43), (0.1937, -0.4648, 1.43), (0.2812, -0.418, 1.43), (0.3579, -0.3551, 1.43), (0.4209, -0.2784, 1.43), (0.4677, -0.1908, 1.43), (0.4965, -0.09589, 1.43), (0.5062, 0.002871, 1.43), (0.4965, 0.1016, 1.43), (0.4677, 0.1966, 1.43), (0.4209, 0.2841, 1.43), (0.3579, 0.3608, 1.43), (0.2812, 0.4238, 1.43), (0.1937, 0.4705, 1.43), (0.09876, 0.4994, 1.43), (-3.114e-09, 0.4653, 1.502), (-0.09022, 0.4565, 1.502), (-0.177, 0.4301, 1.502), (-0.2569, 0.3874, 1.502), (-0.327, 0.3299, 1.502), (-0.3845, 0.2598, 1.502), (-0.4273, 0.1799, 1.502), (-0.4536, 0.09309, 1.502), (-0.4625, 0.002871, 1.502), (-0.4536, -0.08735, 1.502), (-0.4273, -0.1741, 1.502), (-0.3845, -0.2541, 1.502), (-0.327, -0.3241, 1.502), (-0.2569, -0.3817, 1.502), (-0.177, -0.4244, 1.502), (-0.09022, -0.4507, 1.502), (-3.114e-09, -0.4596, 1.502), (0.09022, -0.4507, 1.502), (0.177, -0.4244, 1.502), (0.2569, -0.3817, 1.502), (0.327, -0.3241, 1.502), (0.3845, -0.2541, 1.502), (0.4273, -0.1741, 1.502), (0.4536, -0.08735, 1.502), (0.4625, 0.002871, 1.502), (0.4536, 0.09309, 1.502), (0.4273, 0.1799, 1.502), (0.3845, 0.2598, 1.502), (0.327, 0.3299, 1.502), (0.2569, 0.3874, 1.502), (0.177, 0.4301, 1.502), (0.09022, 0.4565, 1.502), (-2.97e-09, 0.3983, 1.565), (-0.07714, 0.3907, 1.565), (-0.1513, 0.3682, 1.565), (-0.2197, 0.3317, 1.565), (-0.2796, 0.2825, 1.565), (-0.3288, 0.2226, 1.565), (-0.3653, 0.1542, 1.565), (-0.3878, 0.08001, 1.565), (-0.3954, 0.002871, 1.565), (-0.3878, -0.07427, 1.565), (-0.3653, -0.1485, 1.565), (-0.3288, -0.2168, 1.565), (-0.2796, -0.2767, 1.565), (-0.2197, -0.3259, 1.565), (-0.1513, -0.3625, 1.565), (-0.07714, -0.385, 1.565), (-2.97e-09, -0.3926, 1.565), (0.07714, -0.385, 1.565), (0.1513, -0.3625, 1.565), (0.2197, -0.3259, 1.565), (0.2796, -0.2767, 1.565), (0.3288, -0.2168, 1.565), (0.3653, -0.1485, 1.565), (0.3878, -0.07427, 1.565), (0.3954, 0.002871, 1.565), (0.3878, 0.08001, 1.565), (0.3653, 0.1542, 1.565), (0.3288, 0.2226, 1.565), (0.2796, 0.2825, 1.565), (0.2197, 0.3317, 1.565), (0.1513, 0.3682, 1.565), (0.07714, 0.3907, 1.565), (-3.115e-09, 0.2973, 1.608), (-0.05743, 0.2916, 1.608), (-0.1127, 0.2749, 1.608), (-0.1636, 0.2476, 1.608), (-0.2082, 0.211, 1.608), (-0.2448, 0.1664, 1.608), (-0.272, 0.1155, 1.608), (-0.2887, 0.0603, 1.608), (-0.2944, 0.002871, 1.608), (-0.2887, -0.05456, 1.608), (-0.272, -0.1098, 1.608), (-0.2448, -0.1607, 1.608), (-0.2082, -0.2053, 1.608), (-0.1636, -0.2419, 1.608), (-0.1127, -0.2691, 1.608), (-0.05743, -0.2859, 1.608), (-3.115e-09, -0.2915, 1.608), (0.05743, -0.2859, 1.608), (0.1127, -0.2691, 1.608), (0.1636, -0.2419, 1.608), (0.2082, -0.2053, 1.608), (0.2448, -0.1607, 1.608), (0.272, -0.1098, 1.608), (0.2887, -0.05456, 1.608), (0.2944, 0.002871, 1.608), (0.2887, 0.0603, 1.608), (0.272, 0.1155, 1.608), (0.2448, 0.1664, 1.608), (0.2082, 0.211, 1.608), (0.1636, 0.2476, 1.608), (0.1127, 0.2749, 1.608), (0.05743, 0.2916, 1.608), (-3.115e-09, 0.2973, 1.631), (-0.05743, 0.2916, 1.631), (-0.1127, 0.2749, 1.631), (-0.1636, 0.2476, 1.631), (-0.2082, 0.211, 1.631), (-0.2448, 0.1664, 1.631), (-0.272, 0.1155, 1.631), (-0.2887, 0.0603, 1.631), (-0.2944, 0.002871, 1.631), (-0.2887, -0.05456, 1.631), (-0.272, -0.1098, 1.631), (-0.2448, -0.1607, 1.631), (-0.2082, -0.2053, 1.631), (-0.1636, -0.2419, 1.631), (-0.1127, -0.2691, 1.631), (-0.05743, -0.2859, 1.631), (-3.115e-09, -0.2915, 1.631), (0.05743, -0.2859, 1.631), (0.1127, -0.2691, 1.631), (0.1636, -0.2419, 1.631), (0.2082, -0.2053, 1.631), (0.2448, -0.1607, 1.631), (0.272, -0.1098, 1.631), (0.2887, -0.05456, 1.631), (0.2944, 0.002871, 1.631), (0.2887, 0.0603, 1.631), (0.272, 0.1155, 1.631), (0.2448, 0.1664, 1.631), (0.2082, 0.211, 1.631), (0.1636, 0.2476, 1.631), (0.1127, 0.2749, 1.631), (0.05743, 0.2916, 1.631), (-2.434e-09, 0.2414, 1.669), (-0.04654, 0.2368, 1.669), (-0.09129, 0.2233, 1.669), (-0.1325, 0.2012, 1.669), (-0.1687, 0.1716, 1.669), (-0.1983, 0.1354, 1.669), (-0.2204, 0.09416, 1.669), (-0.234, 0.04941, 1.669), (-0.2386, 0.002871, 1.669), (-0.234, -0.04367, 1.669), (-0.2204, -0.08842, 1.669), (-0.1983, -0.1297, 1.669), (-0.1687, -0.1658, 1.669), (-0.1325, -0.1955, 1.669), (-0.09129, -0.2175, 1.669), (-0.04654, -0.2311, 1.669), (-2.434e-09, -0.2357, 1.669), (0.04654, -0.2311, 1.669), (0.09129, -0.2175, 1.669), (0.1325, -0.1955, 1.669), (0.1687, -0.1658, 1.669), (0.1983, -0.1297, 1.669), (0.2204, -0.08842, 1.669), (0.234, -0.04367, 1.669), (0.2386, 0.002871, 1.669), (0.234, 0.04941, 1.669), (0.2204, 0.09416, 1.669), (0.1983, 0.1354, 1.669), (0.1687, 0.1716, 1.669), (0.1325, 0.2012, 1.669), (0.09129, 0.2233, 1.669), (0.04654, 0.2368, 1.669), (-2.434e-09, 0.2414, 1.749), (-0.04654, 0.2368, 1.749), (-0.09129, 0.2233, 1.749), (-0.1325, 0.2012, 1.749), (-0.1687, 0.1716, 1.749), (-0.1983, 0.1354, 1.749), (-0.2204, 0.09416, 1.749), (-0.234, 0.04941, 1.749), (-0.2386, 0.002871, 1.749), (-0.234, -0.04367, 1.749), (-0.2204, -0.08842, 1.749), (-0.1983, -0.1297, 1.749), (-0.1687, -0.1658, 1.749), (-0.1325, -0.1955, 1.749), (-0.09129, -0.2175, 1.749), (-0.04654, -0.2311, 1.749), (-2.434e-09, -0.2357, 1.749), (0.04654, -0.2311, 1.749), (0.09129, -0.2175, 1.749), (0.1325, -0.1955, 1.749), (0.1687, -0.1658, 1.749), (0.1983, -0.1297, 1.749), (0.2204, -0.08842, 1.749), (0.234, -0.04367, 1.749), (0.2386, 0.002871, 1.749), (0.234, 0.04941, 1.749), (0.2204, 0.09416, 1.749), (0.1983, 0.1354, 1.749), (0.1687, 0.1716, 1.749), (0.1325, 0.2012, 1.749), (0.09129, 0.2233, 1.749), (0.04654, 0.2368, 1.749)], [], [(18, 17, 49, 50), (5, 4, 36, 37), (0, 31, 63, 32), (19, 18, 50, 51), (6, 5, 37, 38), (20, 19, 51, 52), (7, 6, 38, 39), (21, 20, 52, 53), (8, 7, 39, 40), (22, 21, 53, 54), (9, 8, 40, 41), (23, 22, 54, 55), (10, 9, 41, 42), (24, 23, 55, 56), (11, 10, 42, 43), (25, 24, 56, 57), (12, 11, 43, 44), (26, 25, 57, 58), (13, 12, 44, 45), (27, 26, 58, 59), (14, 13, 45, 46), (1, 0, 32, 33), (28, 27, 59, 60), (15, 14, 46, 47), (2, 1, 33, 34), (29, 28, 60, 61), (16, 15, 47, 48), (3, 2, 34, 35), (30, 29, 61, 62), (17, 16, 48, 49), (4, 3, 35, 36), (31, 30, 62, 63), (59, 58, 90, 91), (46, 45, 77, 78), (33, 32, 64, 65), (60, 59, 91, 92), (47, 46, 78, 79), (34, 33, 65, 66), (61, 60, 92, 93), (48, 47, 79, 80), (35, 34, 66, 67), (62, 61, 93, 94), (49, 48, 80, 81), (36, 35, 67, 68), (63, 62, 94, 95), (50, 49, 81, 82), (37, 36, 68, 69), (32, 63, 95, 64), (51, 50, 82, 83), (38, 37, 69, 70), (52, 51, 83, 84), (39, 38, 70, 71), (53, 52, 84, 85), (40, 39, 71, 72), (54, 53, 85, 86), (41, 40, 72, 73), (55, 54, 86, 87), (42, 41, 73, 74), (56, 55, 87, 88), (43, 42, 74, 75), (57, 56, 88, 89), (44, 43, 75, 76), (58, 57, 89, 90), (45, 44, 76, 77), (94, 93, 125, 126), (81, 80, 112, 113), (68, 67, 99, 100), (95, 94, 126, 127), (82, 81, 113, 114), (69, 68, 100, 101), (64, 95, 127, 96), (83, 82, 114, 115), (70, 69, 101, 102), (84, 83, 115, 116), (71, 70, 102, 103), (85, 84, 116, 117), (72, 71, 103, 104), (86, 85, 117, 118), (73, 72, 104, 105), (87, 86, 118, 119), (74, 73, 105, 106), (88, 87, 119, 120), (75, 74, 106, 107), (89, 88, 120, 121), (76, 75, 107, 108), (90, 89, 121, 122), (77, 76, 108, 109), (91, 90, 122, 123), (78, 77, 109, 110), (65, 64, 96, 97), (92, 91, 123, 124), (79, 78, 110, 111), (66, 65, 97, 98), (93, 92, 124, 125), (80, 79, 111, 112), (67, 66, 98, 99), (116, 115, 147, 148), (103, 102, 134, 135), (117, 116, 148, 149), (104, 103, 135, 136), (118, 117, 149, 150), (105, 104, 136, 137), (119, 118, 150, 151), (106, 105, 137, 138), (120, 119, 151, 152), (107, 106, 138, 139), (121, 120, 152, 153), (108, 107, 139, 140), (122, 121, 153, 154), (109, 108, 140, 141), (123, 122, 154, 155), (110, 109, 141, 142), (97, 96, 128, 129), (124, 123, 155, 156), (111, 110, 142, 143), (98, 97, 129, 130), (125, 124, 156, 157), (112, 111, 143, 144), (99, 98, 130, 131), (126, 125, 157, 158), (113, 112, 144, 145), (100, 99, 131, 132), (127, 126, 158, 159), (114, 113, 145, 146), (101, 100, 132, 133), (96, 127, 159, 128), (115, 114, 146, 147), (102, 101, 133, 134), (151, 150, 182, 183), (138, 137, 169, 170), (152, 151, 183, 184), (139, 138, 170, 171), (153, 152, 184, 185), (140, 139, 171, 172), (154, 153, 185, 186), (141, 140, 172, 173), (155, 154, 186, 187), (142, 141, 173, 174), (129, 128, 160, 161), (156, 155, 187, 188), (143, 142, 174, 175), (130, 129, 161, 162), (157, 156, 188, 189), (144, 143, 175, 176), (131, 130, 162, 163), (158, 157, 189, 190), (145, 144, 176, 177), (132, 131, 163, 164), (159, 158, 190, 191), (146, 145, 177, 178), (133, 132, 164, 165), (128, 159, 191, 160), (147, 146, 178, 179), (134, 133, 165, 166), (148, 147, 179, 180), (135, 134, 166, 167), (149, 148, 180, 181), (136, 135, 167, 168), (150, 149, 181, 182), (137, 136, 168, 169), (186, 185, 217, 218), (173, 172, 204, 205), (187, 186, 218, 219), (174, 173, 205, 206), (161, 160, 192, 193), (188, 187, 219, 220), (175, 174, 206, 207), (162, 161, 193, 194), (189, 188, 220, 221), (176, 175, 207, 208), (163, 162, 194, 195), (190, 189, 221, 222), (177, 176, 208, 209), (164, 163, 195, 196), (191, 190, 222, 223), (178, 177, 209, 210), (165, 164, 196, 197), (160, 191, 223, 192), (179, 178, 210, 211), (166, 165, 197, 198), (180, 179, 211, 212), (167, 166, 198, 199), (181, 180, 212, 213), (168, 167, 199, 200), (182, 181, 213, 214), (169, 168, 200, 201), (183, 182, 214, 215), (170, 169, 201, 202), (184, 183, 215, 216), (171, 170, 202, 203), (185, 184, 216, 217), (172, 171, 203, 204), (198, 197, 229, 230), (212, 211, 243, 244), (199, 198, 230, 231), (213, 212, 244, 245), (200, 199, 231, 232), (214, 213, 245, 246), (201, 200, 232, 233), (215, 214, 246, 247), (202, 201, 233, 234), (216, 215, 247, 248), (203, 202, 234, 235), (217, 216, 248, 249), (204, 203, 235, 236), (218, 217, 249, 250), (205, 204, 236, 237), (219, 218, 250, 251), (206, 205, 237, 238), (193, 192, 224, 225), (220, 219, 251, 252), (207, 206, 238, 239), (194, 193, 225, 226), (221, 220, 252, 253), (208, 207, 239, 240), (195, 194, 226, 227), (222, 221, 253, 254), (209, 208, 240, 241), (196, 195, 227, 228), (223, 222, 254, 255), (210, 209, 241, 242), (197, 196, 228, 229), (192, 223, 255, 224), (211, 210, 242, 243), (233, 232, 264, 265), (247, 246, 278, 279), (234, 233, 265, 266), (248, 247, 279, 280), (235, 234, 266, 267), (249, 248, 280, 281), (236, 235, 267, 268), (250, 249, 281, 282), (237, 236, 268, 269), (251, 250, 282, 283), (238, 237, 269, 270), (225, 224, 256, 257), (252, 251, 283, 284), (239, 238, 270, 271), (226, 225, 257, 258), (253, 252, 284, 285), (240, 239, 271, 272), (227, 226, 258, 259), (254, 253, 285, 286), (241, 240, 272, 273), (228, 227, 259, 260), (255, 254, 286, 287), (242, 241, 273, 274), (229, 228, 260, 261), (224, 255, 287, 256), (243, 242, 274, 275), (230, 229, 261, 262), (244, 243, 275, 276), (231, 230, 262, 263), (245, 244, 276, 277), (232, 231, 263, 264), (246, 245, 277, 278), (268, 267, 299, 300), (282, 281, 313, 314), (269, 268, 300, 301), (283, 282, 314, 315), (270, 269, 301, 302), (257, 256, 288, 289), (284, 283, 315, 316), (271, 270, 302, 303), (258, 257, 289, 290), (285, 284, 316, 317), (272, 271, 303, 304), (259, 258, 290, 291), (286, 285, 317, 318), (273, 272, 304, 305), (260, 259, 291, 292), (287, 286, 318, 319), (274, 273, 305, 306), (261, 260, 292, 293), (256, 287, 319, 288), (275, 274, 306, 307), (262, 261, 293, 294), (276, 275, 307, 308), (263, 262, 294, 295), (277, 276, 308, 309), (264, 263, 295, 296), (278, 277, 309, 310), (265, 264, 296, 297), (279, 278, 310, 311), (266, 265, 297, 298), (280, 279, 311, 312), (267, 266, 298, 299), (281, 280, 312, 313), (303, 302, 334, 335), (290, 289, 321, 322), (317, 316, 348, 349), (304, 303, 335, 336), (291, 290, 322, 323), (318, 317, 349, 350), (305, 304, 336, 337), (292, 291, 323, 324), (319, 318, 350, 351), (306, 305, 337, 338), (293, 292, 324, 325), (288, 319, 351, 320), (307, 306, 338, 339), (294, 293, 325, 326), (308, 307, 339, 340), (295, 294, 326, 327), (309, 308, 340, 341), (296, 295, 327, 328), (310, 309, 341, 342), (297, 296, 328, 329), (311, 310, 342, 343), (298, 297, 329, 330), (312, 311, 343, 344), (299, 298, 330, 331), (313, 312, 344, 345), (300, 299, 331, 332), (314, 313, 345, 346), (301, 300, 332, 333), (315, 314, 346, 347), (302, 301, 333, 334), (289, 288, 320, 321), (316, 315, 347, 348), (338, 337, 369, 370), (325, 324, 356, 357), (320, 351, 383, 352), (339, 338, 370, 371), (326, 325, 357, 358), (340, 339, 371, 372), (327, 326, 358, 359), (341, 340, 372, 373), (328, 327, 359, 360), (342, 341, 373, 374), (329, 328, 360, 361), (343, 342, 374, 375), (330, 329, 361, 362), (344, 343, 375, 376), (331, 330, 362, 363), (345, 344, 376, 377), (332, 331, 363, 364), (346, 345, 377, 378), (333, 332, 364, 365), (347, 346, 378, 379), (334, 333, 365, 366), (321, 320, 352, 353), (348, 347, 379, 380), (335, 334, 366, 367), (322, 321, 353, 354), (349, 348, 380, 381), (336, 335, 367, 368), (323, 322, 354, 355), (350, 349, 381, 382), (337, 336, 368, 369), (324, 323, 355, 356), (351, 350, 382, 383), (373, 372, 404, 405), (360, 359, 391, 392), (374, 373, 405, 406), (361, 360, 392, 393), (375, 374, 406, 407), (362, 361, 393, 394), (376, 375, 407, 408), (363, 362, 394, 395), (377, 376, 408, 409), (364, 363, 395, 396), (378, 377, 409, 410), (365, 364, 396, 397), (379, 378, 410, 411), (366, 365, 397, 398), (353, 352, 384, 385), (380, 379, 411, 412), (367, 366, 398, 399), (354, 353, 385, 386), (381, 380, 412, 413), (368, 367, 399, 400), (355, 354, 386, 387), (382, 381, 413, 414), (369, 368, 400, 401), (356, 355, 387, 388), (383, 382, 414, 415), (370, 369, 401, 402), (357, 356, 388, 389), (352, 383, 415, 384), (371, 370, 402, 403), (358, 357, 389, 390), (372, 371, 403, 404), (359, 358, 390, 391), (408, 407, 439, 440), (395, 394, 426, 427), (409, 408, 440, 441), (396, 395, 427, 428), (410, 409, 441, 442), (397, 396, 428, 429), (411, 410, 442, 443), (398, 397, 429, 430), (385, 384, 416, 417), (412, 411, 443, 444), (399, 398, 430, 431), (386, 385, 417, 418), (413, 412, 444, 445), (400, 399, 431, 432), (387, 386, 418, 419), (414, 413, 445, 446), (401, 400, 432, 433), (388, 387, 419, 420), (415, 414, 446, 447), (402, 401, 433, 434), (389, 388, 420, 421), (384, 415, 447, 416), (403, 402, 434, 435), (390, 389, 421, 422), (404, 403, 435, 436), (391, 390, 422, 423), (405, 404, 436, 437), (392, 391, 423, 424), (406, 405, 437, 438), (393, 392, 424, 425), (407, 406, 438, 439), (394, 393, 425, 426), (443, 442, 474, 475), (430, 429, 461, 462), (417, 416, 448, 449), (444, 443, 475, 476), (431, 430, 462, 463), (418, 417, 449, 450), (445, 444, 476, 477), (432, 431, 463, 464), (419, 418, 450, 451), (446, 445, 477, 478), (433, 432, 464, 465), (420, 419, 451, 452), (447, 446, 478, 479), (434, 433, 465, 466), (421, 420, 452, 453), (416, 447, 479, 448), (435, 434, 466, 467), (422, 421, 453, 454), (436, 435, 467, 468), (423, 422, 454, 455), (437, 436, 468, 469), (424, 423, 455, 456), (438, 437, 469, 470), (425, 424, 456, 457), (439, 438, 470, 471), (426, 425, 457, 458), (440, 439, 471, 472), (427, 426, 458, 459), (441, 440, 472, 473), (428, 427, 459, 460), (442, 441, 473, 474), (429, 428, 460, 461), (451, 450, 482, 483), (478, 477, 509, 510), (465, 464, 496, 497), (452, 451, 483, 484), (479, 478, 510, 511), (466, 465, 497, 498), (453, 452, 484, 485), (448, 479, 511, 480), (467, 466, 498, 499), (454, 453, 485, 486), (468, 467, 499, 500), (455, 454, 486, 487), (469, 468, 500, 501), (456, 455, 487, 488), (470, 469, 501, 502), (457, 456, 488, 489), (471, 470, 502, 503), (458, 457, 489, 490), (472, 471, 503, 504), (459, 458, 490, 491), (473, 472, 504, 505), (460, 459, 491, 492), (474, 473, 505, 506), (461, 460, 492, 493), (475, 474, 506, 507), (462, 461, 493, 494), (449, 448, 480, 481), (476, 475, 507, 508), (463, 462, 494, 495), (450, 449, 481, 482), (477, 476, 508, 509), (464, 463, 495, 496), (486, 485, 517, 518), (500, 499, 531, 532), (487, 486, 518, 519), (501, 500, 532, 533), (488, 487, 519, 520), (502, 501, 533, 534), (489, 488, 520, 521), (503, 502, 534, 535), (490, 489, 521, 522), (504, 503, 535, 536), (491, 490, 522, 523), (505, 504, 536, 537), (492, 491, 523, 524), (506, 505, 537, 538), (493, 492, 524, 525), (507, 506, 538, 539), (494, 493, 525, 526), (481, 480, 512, 513), (508, 507, 539, 540), (495, 494, 526, 527), (482, 481, 513, 514), (509, 508, 540, 541), (496, 495, 527, 528), (483, 482, 514, 515), (510, 509, 541, 542), (497, 496, 528, 529), (484, 483, 515, 516), (511, 510, 542, 543), (498, 497, 529, 530), (485, 484, 516, 517), (480, 511, 543, 512), (499, 498, 530, 531), (521, 520, 552, 553), (535, 534, 566, 567), (522, 521, 553, 554), (536, 535, 567, 568), (523, 522, 554, 555), (537, 536, 568, 569), (524, 523, 555, 556), (538, 537, 569, 570), (525, 524, 556, 557), (539, 538, 570, 571), (526, 525, 557, 558), (513, 512, 544, 545), (540, 539, 571, 572), (527, 526, 558, 559), (514, 513, 545, 546), (541, 540, 572, 573), (528, 527, 559, 560), (515, 514, 546, 547), (542, 541, 573, 574), (529, 528, 560, 561), (516, 515, 547, 548), (543, 542, 574, 575), (530, 529, 561, 562), (517, 516, 548, 549), (512, 543, 575, 544), (531, 530, 562, 563), (518, 517, 549, 550), (532, 531, 563, 564), (519, 518, 550, 551), (533, 532, 564, 565), (520, 519, 551, 552), (534, 533, 565, 566), (556, 555, 587, 588), (570, 569, 601, 602), (557, 556, 588, 589), (571, 570, 602, 603), (558, 557, 589, 590), (545, 544, 576, 577), (572, 571, 603, 604), (559, 558, 590, 591), (546, 545, 577, 578), (573, 572, 604, 605), (560, 559, 591, 592), (547, 546, 578, 579), (574, 573, 605, 606), (561, 560, 592, 593), (548, 547, 579, 580), (575, 574, 606, 607), (562, 561, 593, 594), (549, 548, 580, 581), (544, 575, 607, 576), (563, 562, 594, 595), (550, 549, 581, 582), (564, 563, 595, 596), (551, 550, 582, 583), (565, 564, 596, 597), (552, 551, 583, 584), (566, 565, 597, 598), (553, 552, 584, 585), (567, 566, 598, 599), (554, 553, 585, 586), (568, 567, 599, 600), (555, 554, 586, 587), (569, 568, 600, 601)])
_uv = me_circle.uv_layers.new(name='UVMap')
_uv.uv.foreach_set('vector', [0.0, 0.0, 0.0, 0.0, 0.0, 0.0, 0.0, 0.0, 0.0, 0.0, 0.0, 0.0, 0.0, 0.0, 0.0, 0.0, 0.0, 0.0, 0.0, 0.0, 0.0, 0.0, 0.0, 0.0, 0.0, 0.0, 0.0, 0.0, 0.0, 0.0, 0.0, 0.0, 0.0, 0.0, 0.0, 0.0, 0.0, 0.0, 0.0, 0.0, 0.0, 0.0, 0.0, 0.0, 0.0, 0.0, 0.0, 0.0, 0.0, 0.0, 0.0, 0.0, 0.0, 0.0, 0.0, 0.0, 0.0, 0.0, 0.0, 0.0, 0.0, 0.0, 0.0, 0.0, 0.0, 0.0, 0.0, 0.0, 0.0, 0.0, 0.0, 0.0, 0.0, 0.0, 0.0, 0.0, 0.0, 0.0, 0.0, 0.0, 0.0, 0.0, 0.0, 0.0, 0.0, 0.0, 0.0, 0.0, 0.0, 0.0, 0.0, 0.0, 0.0, 0.0, 0.0, 0.0, 0.0, 0.0, 0.0, 0.0, 0.0, 0.0, 0.0, 0.0, 0.0, 0.0, 0.0, 0.0, 0.0, 0.0, 0.0, 0.0, 0.0, 0.0, 0.0, 0.0, 0.0, 0.0, 0.0, 0.0, 0.0, 0.0, 0.0, 0.0, 0.0, 0.0, 0.0, 0.0, 0.0, 0.0, 0.0, 0.0, 0.0, 0.0, 0.0, 0.0, 0.0, 0.0, 0.0, 0.0, 0.0, 0.0, 0.0, 0.0, 0.0, 0.0, 0.0, 0.0, 0.0, 0.0, 0.0, 0.0, 0.0, 0.0, 0.0, 0.0, 0.0, 0.0, 0.0, 0.0, 0.0, 0.0, 0.0, 0.0, 0.0, 0.0, 0.0, 0.0, 0.0, 0.0, 0.0, 0.0, 0.0, 0.0, 0.0, 0.0, 0.0, 0.0, 0.0, 0.0, 0.0, 0.0, 0.0, 0.0, 0.0, 0.0, 0.0, 0.0, 0.0, 0.0, 0.0, 0.0, 0.0, 0.0, 0.0, 0.0, 0.0, 0.0, 0.0, 0.0, 0.0, 0.0, 0.0, 0.0, 0.0, 0.0, 0.0, 0.0, 0.0, 0.0, 0.0, 0.0, 0.0, 0.0, 0.0, 0.0, 0.0, 0.0, 0.0, 0.0, 0.0, 0.0, 0.0, 0.0, 0.0, 0.0, 0.0, 0.0, 0.0, 0.0, 0.0, 0.0, 0.0, 0.0, 0.0, 0.0, 0.0, 0.0, 0.0, 0.0, 0.0, 0.0, 0.0, 0.0, 0.0, 0.0, 0.0, 0.0, 0.0, 0.0, 0.0, 0.0, 0.0, 0.0, 0.0, 0.0, 0.0, 0.0, 0.0, 0.0, 0.0, 0.0, 0.0, 0.0, 0.0, 0.0, 0.0, 0.0, 0.0, 0.0, 0.0, 0.0, 0.0, 0.0, 0.0, 0.0, 0.0, 0.0, 0.0, 0.0, 0.0, 0.0, 0.0, 0.0, 0.0, 0.0, 0.0, 0.0, 0.0, 0.0, 0.0, 0.0, 0.0, 0.0, 0.0, 0.0, 0.0, 0.0, 0.0, 0.0, 0.0, 0.0, 0.0, 0.0, 0.0, 0.0, 0.0, 0.0, 0.0, 0.0, 0.0, 0.0, 0.0, 0.0, 0.0, 0.0, 0.0, 0.0, 0.0, 0.0, 0.0, 0.0, 0.0, 0.0, 0.0, 0.0, 0.0, 0.0, 0.0, 0.0, 0.0, 0.0, 0.0, 0.0, 0.0, 0.0, 0.0, 0.0, 0.0, 0.0, 0.0, 0.0, 0.0, 0.0, 0.0, 0.0, 0.0, 0.0, 0.0, 0.0, 0.0, 0.0, 0.0, 0.0, 0.0, 0.0, 0.0, 0.0, 0.0, 0.0, 0.0, 0.0, 0.0, 0.0, 0.0, 0.0, 0.0, 0.0, 0.0, 0.0, 0.0, 0.0, 0.0, 0.0, 0.0, 0.0, 0.0, 0.0, 0.0, 0.0, 0.0, 0.0, 0.0, 0.0, 0.0, 0.0, 0.0, 0.0, 0.0, 0.0, 0.0, 0.0, 0.0, 0.0, 0.0, 0.0, 0.0, 0.0, 0.0, 0.0, 0.0, 0.0, 0.0, 0.0, 0.0, 0.0, 0.0, 0.0, 0.0, 0.0, 0.0, 0.0, 0.0, 0.0, 0.0, 0.0, 0.0, 0.0, 0.0, 0.0, 0.0, 0.0, 0.0, 0.0, 0.0, 0.0, 0.0, 0.0, 0.0, 0.0, 0.0, 0.0, 0.0, 0.0, 0.0, 0.0, 0.0, 0.0, 0.0, 0.0, 0.0, 0.0, 0.0, 0.0, 0.0, 0.0, 0.0, 0.0, 0.0, 0.0, 0.0, 0.0, 0.0, 0.0, 0.0, 0.0, 0.0, 0.0, 0.0, 0.0, 0.0, 0.0, 0.0, 0.0, 0.0, 0.0, 0.0, 0.0, 0.0, 0.0, 0.0, 0.0, 0.0, 0.0, 0.0, 0.0, 0.0, 0.0, 0.0, 0.0, 0.0, 0.0, 0.0, 0.0, 0.0, 0.0, 0.0, 0.0, 0.0, 0.0, 0.0, 0.0, 0.0, 0.0, 0.0, 0.0, 0.0, 0.0, 0.0, 0.0, 0.0, 0.0, 0.0, 0.0, 0.0, 0.0, 0.0, 0.0, 0.0, 0.0, 0.0, 0.0, 0.0, 0.0, 0.0, 0.0, 0.0, 0.0, 0.0, 0.0, 0.0, 0.0, 0.0, 0.0, 0.0, 0.0, 0.0, 0.0, 0.0, 0.0, 0.0, 0.0, 0.0, 0.0, 0.0, 0.0, 0.0, 0.0, 0.0, 0.0, 0.0, 0.0, 0.0, 0.0, 0.0, 0.0, 0.0, 0.0, 0.0, 0.0, 0.0, 0.0, 0.0, 0.0, 0.0, 0.0, 0.0, 0.0, 0.0, 0.0, 0.0, 0.0, 0.0, 0.0, 0.0, 0.0, 0.0, 0.0, 0.0, 0.0, 0.0, 0.0, 0.0, 0.0, 0.0, 0.0, 0.0, 0.0, 0.0, 0.0, 0.0, 0.0, 0.0, 0.0, 0.0, 0.0, 0.0, 0.0, 0.0, 0.0, 0.0, 0.0, 0.0, 0.0, 0.0, 0.0, 0.0, 0.0, 0.0, 0.0, 0.0, 0.0, 0.0, 0.0, 0.0, 0.0, 0.0, 0.0, 0.0, 0.0, 0.0, 0.0, 0.0, 0.0, 0.0, 0.0, 0.0, 0.0, 0.0, 0.0, 0.0, 0.0, 0.0, 0.0, 0.0, 0.0, 0.0, 0.0, 0.0, 0.0, 0.0, 0.0, 0.0, 0.0, 0.0, 0.0, 0.0, 0.0, 0.0, 0.0, 0.0, 0.0, 0.0, 0.0, 0.0, 0.0, 0.0, 0.0, 0.0, 0.0, 0.0, 0.0, 0.0, 0.0, 0.0, 0.0, 0.0, 0.0, 0.0, 0.0, 0.0, 0.0, 0.0, 0.0, 0.0, 0.0, 0.0, 0.0, 0.0, 0.0, 0.0, 0.0, 0.0, 0.0, 0.0, 0.0, 0.0, 0.0, 0.0, 0.0, 0.0, 0.0, 0.0, 0.0, 0.0, 0.0, 0.0, 0.0, 0.0, 0.0, 0.0, 0.0, 0.0, 0.0, 0.0, 0.0, 0.0, 0.0, 0.0, 0.0, 0.0, 0.0, 0.0, 0.0, 0.0, 0.0, 0.0, 0.0, 0.0, 0.0, 0.0, 0.0, 0.0, 0.0, 0.0, 0.0, 0.0, 0.0, 0.0, 0.0, 0.0, 0.0, 0.0, 0.0, 0.0, 0.0, 0.0, 0.0, 0.0, 0.0, 0.0, 0.0, 0.0, 0.0, 0.0, 0.0, 0.0, 0.0, 0.0, 0.0, 0.0, 0.0, 0.0, 0.0, 0.0, 0.0, 0.0, 0.0, 0.0, 0.0, 0.0, 0.0, 0.0, 0.0, 0.0, 0.0, 0.0, 0.0, 0.0, 0.0, 0.0, 0.0, 0.0, 0.0, 0.0, 0.0, 0.0, 0.0, 0.0, 0.0, 0.0, 0.0, 0.0, 0.0, 0.0, 0.0, 0.0, 0.0, 0.0, 0.0, 0.0, 0.0, 0.0, 0.0, 0.0, 0.0, 0.0, 0.0, 0.0, 0.0, 0.0, 0.0, 0.0, 0.0, 0.0, 0.0, 0.0, 0.0, 0.0, 0.0, 0.0, 0.0, 0.0, 0.0, 0.0, 0.0, 0.0, 0.0, 0.0, 0.0, 0.0, 0.0, 0.0, 0.0, 0.0, 0.0, 0.0, 0.0, 0.0, 0.0, 0.0, 0.0, 0.0, 0.0, 0.0, 0.0, 0.0, 0.0, 0.0, 0.0, 0.0, 0.0, 0.0, 0.0, 0.0, 0.0, 0.0, 0.0, 0.0, 0.0, 0.0, 0.0, 0.0, 0.0, 0.0, 0.0, 0.0, 0.0, 0.0, 0.0, 0.0, 0.0, 0.0, 0.0, 0.0, 0.0, 0.0, 0.0, 0.0, 0.0, 0.0, 0.0, 0.0, 0.0, 0.0, 0.0, 0.0, 0.0, 0.0, 0.0, 0.0, 0.0, 0.0, 0.0, 0.0, 0.0, 0.0, 0.0, 0.0, 0.0, 0.0, 0.0, 0.0, 0.0, 0.0, 0.0, 0.0, 0.0, 0.0, 0.0, 0.0, 0.0, 0.0, 0.0, 0.0, 0.0, 0.0, 0.0, 0.0, 0.0, 0.0, 0.0, 0.0, 0.0, 0.0, 0.0, 0.0, 0.0, 0.0, 0.0, 0.0, 0.0, 0.0, 0.0, 0.0, 0.0, 0.0, 0.0, 0.0, 0.0, 0.0, 0.0, 0.0, 0.0, 0.0, 0.0, 0.0, 0.0, 0.0, 0.0, 0.0, 0.0, 0.0, 0.0, 0.0, 0.0, 0.0, 0.0, 0.0, 0.0, 0.0, 0.0, 0.0, 0.0, 0.0, 0.0, 0.0, 0.0, 0.0, 0.0, 0.0, 0.0, 0.0, 0.0, 0.0, 0.0, 0.0, 0.0, 0.0, 0.0, 0.0, 0.0, 0.0, 0.0, 0.0, 0.0, 0.0, 0.0, 0.0, 0.0, 0.0, 0.0, 0.0, 0.0, 0.0, 0.0, 0.0, 0.0, 0.0, 0.0, 0.0, 0.0, 0.0, 0.0, 0.0, 0.0, 0.0, 0.0, 0.0, 0.0, 0.0, 0.0, 0.0, 0.0, 0.0, 0.0, 0.0, 0.0, 0.0, 0.0, 0.0, 0.0, 0.0, 0.0, 0.0, 0.0, 0.0, 0.0, 0.0, 0.0, 0.0, 0.0, 0.0, 0.0, 0.0, 0.0, 0.0, 0.0, 0.0, 0.0, 0.0, 0.0, 0.0, 0.0, 0.0, 0.0, 0.0, 0.0, 0.0, 0.0, 0.0, 0.0, 0.0, 0.0, 0.0, 0.0, 0.0, 0.0, 0.0, 0.0, 0.0, 0.0, 0.0, 0.0, 0.0, 0.0, 0.0, 0.0, 0.0, 0.0, 0.0, 0.0, 0.0, 0.0, 0.0, 0.0, 0.0, 0.0, 0.0, 0.0, 0.0, 0.0, 0.0, 0.0, 0.0, 0.0, 0.0, 0.0, 0.0, 0.0, 0.0, 0.0, 0.0, 0.0, 0.0, 0.0, 0.0, 0.0, 0.0, 0.0, 0.0, 0.0, 0.0, 0.0, 0.0, 0.0, 0.0, 0.0, 0.0, 0.0, 0.0, 0.0, 0.0, 0.0, 0.0, 0.0, 0.0, 0.0, 0.0, 0.0, 0.0, 0.0, 0.0, 0.0, 0.0, 0.0, 0.0, 0.0, 0.0, 0.0, 0.0, 0.0, 0.0, 0.0, 0.0, 0.0, 0.0, 0.0, 0.0, 0.0, 0.0, 0.0, 0.0, 0.0, 0.0, 0.0, 0.0, 0.0, 0.0, 0.0, 0.0, 0.0, 0.0, 0.0, 0.0, 0.0, 0.0, 0.0, 0.0, 0.0, 0.0, 0.0, 0.0, 0.0, 0.0, 0.0, 0.0, 0.0, 0.0, 0.0, 0.0, 0.0, 0.0, 0.0, 0.0, 0.0, 0.0, 0.0, 0.0, 0.0, 0.0, 0.0, 0.0, 0.0, 0.0, 0.0, 0.0, 0.0, 0.0, 0.0, 0.0, 0.0, 0.0, 0.0, 0.0, 0.0, 0.0, 0.0, 0.0, 0.0, 0.0, 0.0, 0.0, 0.0, 0.0, 0.0, 0.0, 0.0, 0.0, 0.0, 0.0, 0.0, 0.0, 0.0, 0.0, 0.0, 0.0, 0.0, 0.0, 0.0, 0.0, 0.0, 0.0, 0.0, 0.0, 0.0, 0.0, 0.0, 0.0, 0.0, 0.0, 0.0, 0.0, 0.0, 0.0, 0.0, 0.0, 0.0, 0.0, 0.0, 0.0, 0.0, 0.0, 0.0, 0.0, 0.0, 0.0, 0.0, 0.0, 0.0, 0.0, 0.0, 0.0, 0.0, 0.0, 0.0, 0.0, 0.0, 0.0, 0.0, 0.0, 0.0, 0.0, 0.0, 0.0, 0.0, 0.0, 0.0, 0.0, 0.0, 0.0, 0.0, 0.0, 0.0, 0.0, 0.0, 0.0, 0.0, 0.0, 0.0, 0.0, 0.0, 0.0, 0.0, 0.0, 0.0, 0.0, 0.0, 0.0, 0.0, 0.0, 0.0, 0.0, 0.0, 0.0, 0.0, 0.0, 0.0, 0.0, 0.0, 0.0, 0.0, 0.0, 0.0, 0.0, 0.0, 0.0, 0.0, 0.0, 0.0, 0.0, 0.0, 0.0, 0.0, 0.0, 0.0, 0.0, 0.0, 0.0, 0.0, 0.0, 0.0, 0.0, 0.0, 0.0, 0.0, 0.0, 0.0, 0.0, 0.0, 0.0, 0.0, 0.0, 0.0, 0.0, 0.0, 0.0, 0.0, 0.0, 0.0, 0.0, 0.0, 0.0, 0.0, 0.0, 0.0, 0.0, 0.0, 0.0, 0.0, 0.0, 0.0, 0.0, 0.0, 0.0, 0.0, 0.0, 0.0, 0.0, 0.0, 0.0, 0.0, 0.0, 0.0, 0.0, 0.0, 0.0, 0.0, 0.0, 0.0, 0.0, 0.0, 0.0, 0.0, 0.0, 0.0, 0.0, 0.0, 0.0, 0.0, 0.0, 0.0, 0.0, 0.0, 0.0, 0.0, 0.0, 0.0, 0.0, 0.0, 0.0, 0.0, 0.0, 0.0, 0.0, 0.0, 0.0, 0.0, 0.0, 0.0, 0.0, 0.0, 0.0, 0.0, 0.0, 0.0, 0.0, 0.0, 0.0, 0.0, 0.0, 0.0, 0.0, 0.0, 0.0, 0.0, 0.0, 0.0, 0.0, 0.0, 0.0, 0.0, 0.0, 0.0, 0.0, 0.0, 0.0, 0.0, 0.0, 0.0, 0.0, 0.0, 0.0, 0.0, 0.0, 0.0, 0.0, 0.0, 0.0, 0.0, 0.0, 0.0, 0.0, 0.0, 0.0, 0.0, 0.0, 0.0, 0.0, 0.0, 0.0, 0.0, 0.0, 0.0, 0.0, 0.0, 0.0, 0.0, 0.0, 0.0, 0.0, 0.0, 0.0, 0.0, 0.0, 0.0, 0.0, 0.0, 0.0, 0.0, 0.0, 0.0, 0.0, 0.0, 0.0, 0.0, 0.0, 0.0, 0.0, 0.0, 0.0, 0.0, 0.0, 0.0, 0.0, 0.0, 0.0, 0.0, 0.0, 0.0, 0.0, 0.0, 0.0, 0.0, 0.0, 0.0, 0.0, 0.0, 0.0, 0.0, 0.0, 0.0, 0.0, 0.0, 0.0, 0.0, 0.0, 0.0, 0.0, 0.0, 0.0, 0.0, 0.0, 0.0, 0.0, 0.0, 0.0, 0.0, 0.0, 0.0, 0.0, 0.0, 0.0, 0.0, 0.0, 0.0, 0.0, 0.0, 0.0, 0.0, 0.0, 0.0, 0.0, 0.0, 0.0, 0.0, 0.0, 0.0, 0.0, 0.0, 0.0, 0.0, 0.0, 0.0, 0.0, 0.0, 0.0, 0.0, 0.0, 0.0, 0.0, 0.0, 0.0, 0.0, 0.0, 0.0, 0.0, 0.0, 0.0, 0.0, 0.0, 0.0, 0.0, 0.0, 0.0, 0.0, 0.0, 0.0, 0.0, 0.0, 0.0, 0.0, 0.0, 0.0, 0.0, 0.0, 0.0, 0.0, 0.0, 0.0, 0.0, 0.0, 0.0, 0.0, 0.0, 0.0, 0.0, 0.0, 0.0, 0.0, 0.0, 0.0, 0.0, 0.0, 0.0, 0.0, 0.0, 0.0, 0.0, 0.0, 0.0, 0.0, 0.0, 0.0, 0.0, 0.0, 0.0, 0.0, 0.0, 0.0, 0.0, 0.0, 0.0, 0.0, 0.0, 0.0, 0.0, 0.0, 0.0, 0.0, 0.0, 0.0, 0.0, 0.0, 0.0, 0.0, 0.0, 0.0, 0.0, 0.0, 0.0, 0.0, 0.0, 0.0, 0.0, 0.0, 0.0, 0.0, 0.0, 0.0, 0.0, 0.0, 0.0, 0.0, 0.0, 0.0, 0.0, 0.0, 0.0, 0.0, 0.0, 0.0, 0.0, 0.0, 0.0, 0.0, 0.0, 0.0, 0.0, 0.0, 0.0, 0.0, 0.0, 0.0, 0.0, 0.0, 0.0, 0.0, 0.0, 0.0, 0.0, 0.0, 0.0, 0.0, 0.0, 0.0, 0.0, 0.0, 0.0, 0.0, 0.0, 0.0, 0.0, 0.0, 0.0, 0.0, 0.0, 0.0, 0.0, 0.0, 0.0, 0.0, 0.0, 0.0, 0.0, 0.0, 0.0, 0.0, 0.0, 0.0, 0.0, 0.0, 0.0, 0.0, 0.0, 0.0, 0.0, 0.0, 0.0, 0.0, 0.0, 0.0, 0.0, 0.0, 0.0, 0.0, 0.0, 0.0, 0.0, 0.0, 0.0, 0.0, 0.0, 0.0, 0.0, 0.0, 0.0, 0.0, 0.0, 0.0, 0.0, 0.0, 0.0, 0.0, 0.0, 0.0, 0.0, 0.0, 0.0, 0.0, 0.0, 0.0, 0.0, 0.0, 0.0, 0.0, 0.0, 0.0, 0.0, 0.0, 0.0, 0.0, 0.0, 0.0, 0.0, 0.0, 0.0, 0.0, 0.0, 0.0, 0.0, 0.0, 0.0, 0.0, 0.0, 0.0, 0.0, 0.0, 0.0, 0.0, 0.0, 0.0, 0.0, 0.0, 0.0, 0.0, 0.0, 0.0, 0.0, 0.0, 0.0, 0.0, 0.0, 0.0, 0.0, 0.0, 0.0, 0.0, 0.0, 0.0, 0.0, 0.0, 0.0, 0.0, 0.0, 0.0, 0.0, 0.0, 0.0, 0.0, 0.0, 0.0, 0.0, 0.0, 0.0, 0.0, 0.0, 0.0, 0.0, 0.0, 0.0, 0.0, 0.0, 0.0, 0.0, 0.0, 0.0, 0.0, 0.0, 0.0, 0.0, 0.0, 0.0, 0.0, 0.0, 0.0, 0.0, 0.0, 0.0, 0.0, 0.0, 0.0, 0.0, 0.0, 0.0, 0.0, 0.0, 0.0, 0.0, 0.0, 0.0, 0.0, 0.0, 0.0, 0.0, 0.0, 0.0, 0.0, 0.0, 0.0, 0.0, 0.0, 0.0, 0.0, 0.0, 0.0, 0.0, 0.0, 0.0, 0.0, 0.0, 0.0, 0.0, 0.0, 0.0, 0.0, 0.0, 0.0, 0.0, 0.0, 0.0, 0.0, 0.0, 0.0, 0.0, 0.0, 0.0, 0.0, 0.0, 0.0, 0.0, 0.0, 0.0, 0.0, 0.0, 0.0, 0.0, 0.0, 0.0, 0.0, 0.0, 0.0, 0.0, 0.0, 0.0, 0.0, 0.0, 0.0, 0.0, 0.0, 0.0, 0.0, 0.0, 0.0, 0.0, 0.0, 0.0, 0.0, 0.0, 0.0, 0.0, 0.0, 0.0, 0.0, 0.0, 0.0, 0.0, 0.0, 0.0, 0.0, 0.0, 0.0, 0.0, 0.0, 0.0, 0.0, 0.0, 0.0, 0.0, 0.0, 0.0, 0.0, 0.0, 0.0, 0.0, 0.0, 0.0, 0.0, 0.0, 0.0, 0.0, 0.0, 0.0, 0.0, 0.0, 0.0, 0.0, 0.0, 0.0, 0.0, 0.0, 0.0, 0.0, 0.0, 0.0, 0.0, 0.0, 0.0, 0.0, 0.0, 0.0, 0.0, 0.0, 0.0, 0.0, 0.0, 0.0, 0.0, 0.0, 0.0, 0.0, 0.0, 0.0, 0.0, 0.0, 0.0, 0.0, 0.0, 0.0, 0.0, 0.0, 0.0, 0.0, 0.0, 0.0, 0.0, 0.0, 0.0, 0.0, 0.0, 0.0, 0.0, 0.0, 0.0, 0.0, 0.0, 0.0, 0.0, 0.0, 0.0, 0.0, 0.0, 0.0, 0.0, 0.0, 0.0, 0.0, 0.0, 0.0, 0.0, 0.0, 0.0, 0.0, 0.0, 0.0, 0.0, 0.0, 0.0, 0.0, 0.0, 0.0, 0.0, 0.0, 0.0, 0.0, 0.0, 0.0, 0.0, 0.0, 0.0, 0.0, 0.0, 0.0, 0.0, 0.0, 0.0, 0.0, 0.0, 0.0, 0.0, 0.0, 0.0, 0.0, 0.0, 0.0, 0.0, 0.0, 0.0, 0.0, 0.0, 0.0, 0.0, 0.0, 0.0, 0.0, 0.0, 0.0, 0.0, 0.0, 0.0, 0.0, 0.0, 0.0, 0.0, 0.0, 0.0, 0.0, 0.0, 0.0, 0.0, 0.0, 0.0, 0.0, 0.0, 0.0, 0.0, 0.0, 0.0, 0.0, 0.0, 0.0, 0.0, 0.0, 0.0, 0.0, 0.0, 0.0, 0.0, 0.0, 0.0, 0.0, 0.0, 0.0, 0.0, 0.0, 0.0, 0.0, 0.0, 0.0, 0.0, 0.0, 0.0, 0.0, 0.0, 0.0, 0.0, 0.0, 0.0, 0.0, 0.0, 0.0, 0.0, 0.0, 0.0, 0.0, 0.0, 0.0, 0.0, 0.0, 0.0, 0.0, 0.0, 0.0, 0.0, 0.0, 0.0, 0.0, 0.0, 0.0, 0.0, 0.0, 0.0, 0.0, 0.0, 0.0, 0.0, 0.0, 0.0, 0.0, 0.0, 0.0, 0.0, 0.0, 0.0, 0.0, 0.0, 0.0, 0.0, 0.0, 0.0, 0.0, 0.0, 0.0, 0.0, 0.0, 0.0, 0.0, 0.0, 0.0, 0.0, 0.0, 0.0, 0.0, 0.0, 0.0, 0.0, 0.0, 0.0, 0.0, 0.0, 0.0, 0.0, 0.0, 0.0, 0.0, 0.0, 0.0, 0.0, 0.0, 0.0, 0.0, 0.0, 0.0, 0.0, 0.0, 0.0, 0.0, 0.0, 0.0, 0.0, 0.0, 0.0, 0.0, 0.0, 0.0, 0.0, 0.0, 0.0, 0.0, 0.0, 0.0, 0.0, 0.0, 0.0, 0.0, 0.0, 0.0, 0.0, 0.0, 0.0, 0.0, 0.0, 0.0, 0.0, 0.0, 0.0, 0.0, 0.0, 0.0, 0.0, 0.0, 0.0, 0.0, 0.0, 0.0, 0.0, 0.0, 0.0, 0.0, 0.0, 0.0, 0.0, 0.0, 0.0, 0.0, 0.0, 0.0, 0.0, 0.0, 0.0, 0.0, 0.0, 0.0, 0.0, 0.0, 0.0, 0.0, 0.0, 0.0, 0.0, 0.0, 0.0, 0.0, 0.0, 0.0, 0.0, 0.0, 0.0, 0.0, 0.0, 0.0, 0.0, 0.0, 0.0, 0.0, 0.0, 0.0, 0.0, 0.0, 0.0, 0.0, 0.0, 0.0, 0.0, 0.0, 0.0, 0.0, 0.0, 0.0, 0.0, 0.0, 0.0, 0.0, 0.0, 0.0, 0.0, 0.0, 0.0, 0.0, 0.0, 0.0, 0.0, 0.0, 0.0, 0.0, 0.0, 0.0, 0.0, 0.0, 0.0, 0.0, 0.0, 0.0, 0.0, 0.0, 0.0, 0.0, 0.0, 0.0, 0.0, 0.0, 0.0, 0.0, 0.0, 0.0, 0.0, 0.0, 0.0, 0.0, 0.0, 0.0, 0.0, 0.0, 0.0, 0.0, 0.0, 0.0, 0.0, 0.0, 0.0, 0.0, 0.0, 0.0, 0.0, 0.0, 0.0, 0.0, 0.0, 0.0, 0.0, 0.0, 0.0, 0.0, 0.0, 0.0, 0.0, 0.0, 0.0, 0.0, 0.0, 0.0, 0.0, 0.0, 0.0, 0.0, 0.0, 0.0, 0.0, 0.0, 0.0, 0.0, 0.0, 0.0, 0.0, 0.0, 0.0, 0.0, 0.0, 0.0, 0.0, 0.0, 0.0, 0.0, 0.0, 0.0, 0.0, 0.0, 0.0, 0.0, 0.0, 0.0, 0.0, 0.0, 0.0, 0.0, 0.0, 0.0, 0.0, 0.0, 0.0, 0.0, 0.0, 0.0, 0.0, 0.0, 0.0, 0.0, 0.0, 0.0, 0.0, 0.0, 0.0, 0.0, 0.0, 0.0, 0.0, 0.0, 0.0, 0.0, 0.0, 0.0, 0.0, 0.0, 0.0, 0.0, 0.0, 0.0, 0.0, 0.0, 0.0, 0.0, 0.0, 0.0, 0.0, 0.0, 0.0, 0.0, 0.0, 0.0, 0.0, 0.0, 0.0, 0.0, 0.0, 0.0, 0.0, 0.0, 0.0, 0.0, 0.0, 0.0, 0.0, 0.0, 0.0, 0.0, 0.0, 0.0, 0.0, 0.0, 0.0, 0.0, 0.0, 0.0, 0.0, 0.0, 0.0, 0.0, 0.0, 0.0, 0.0, 0.0, 0.0, 0.0, 0.0, 0.0, 0.0, 0.0, 0.0, 0.0, 0.0, 0.0, 0.0, 0.0, 0.0, 0.0, 0.0, 0.0, 0.0, 0.0, 0.0, 0.0, 0.0, 0.0, 0.0, 0.0, 0.0, 0.0, 0.0, 0.0, 0.0, 0.0, 0.0, 0.0, 0.0, 0.0, 0.0, 0.0, 0.0, 0.0, 0.0, 0.0, 0.0, 0.0, 0.0, 0.0, 0.0, 0.0, 0.0, 0.0, 0.0, 0.0, 0.0, 0.0, 0.0, 0.0, 0.0, 0.0, 0.0, 0.0, 0.0, 0.0, 0.0, 0.0, 0.0, 0.0, 0.0, 0.0, 0.0, 0.0, 0.0, 0.0, 0.0, 0.0, 0.0, 0.0, 0.0, 0.0, 0.0, 0.0, 0.0, 0.0, 0.0, 0.0, 0.0, 0.0, 0.0, 0.0, 0.0, 0.0, 0.0, 0.0, 0.0, 0.0, 0.0, 0.0, 0.0, 0.0, 0.0, 0.0, 0.0, 0.0, 0.0, 0.0, 0.0, 0.0, 0.0, 0.0, 0.0, 0.0, 0.0, 0.0, 0.0, 0.0, 0.0, 0.0, 0.0, 0.0, 0.0, 0.0, 0.0, 0.0, 0.0, 0.0, 0.0, 0.0, 0.0, 0.0, 0.0, 0.0, 0.0, 0.0, 0.0, 0.0, 0.0, 0.0, 0.0, 0.0, 0.0, 0.0, 0.0, 0.0, 0.0, 0.0, 0.0, 0.0, 0.0, 0.0, 0.0, 0.0, 0.0, 0.0, 0.0, 0.0, 0.0, 0.0, 0.0, 0.0, 0.0, 0.0, 0.0, 0.0, 0.0, 0.0, 0.0, 0.0, 0.0, 0.0, 0.0, 0.0, 0.0, 0.0, 0.0, 0.0, 0.0, 0.0, 0.0, 0.0, 0.0, 0.0, 0.0, 0.0, 0.0, 0.0, 0.0, 0.0, 0.0, 0.0, 0.0, 0.0, 0.0, 0.0, 0.0, 0.0, 0.0, 0.0, 0.0, 0.0, 0.0, 0.0, 0.0, 0.0, 0.0, 0.0, 0.0, 0.0, 0.0, 0.0, 0.0, 0.0, 0.0, 0.0, 0.0, 0.0, 0.0, 0.0, 0.0, 0.0, 0.0, 0.0, 0.0, 0.0, 0.0, 0.0, 0.0, 0.0, 0.0, 0.0, 0.0, 0.0, 0.0, 0.0, 0.0, 0.0, 0.0, 0.0, 0.0, 0.0, 0.0, 0.0, 0.0, 0.0, 0.0, 0.0, 0.0, 0.0, 0.0, 0.0, 0.0, 0.0, 0.0, 0.0, 0.0, 0.0, 0.0, 0.0, 0.0, 0.0, 0.0, 0.0, 0.0, 0.0, 0.0, 0.0, 0.0, 0.0, 0.0, 0.0, 0.0, 0.0, 0.0, 0.0, 0.0, 0.0, 0.0, 0.0, 0.0, 0.0, 0.0, 0.0, 0.0, 0.0, 0.0, 0.0, 0.0, 0.0, 0.0, 0.0, 0.0, 0.0, 0.0, 0.0, 0.0, 0.0, 0.0, 0.0, 0.0, 0.0, 0.0, 0.0, 0.0, 0.0, 0.0, 0.0, 0.0, 0.0, 0.0, 0.0, 0.0, 0.0, 0.0, 0.0, 0.0, 0.0, 0.0, 0.0, 0.0, 0.0, 0.0, 0.0, 0.0, 0.0, 0.0, 0.0, 0.0, 0.0, 0.0, 0.0, 0.0, 0.0, 0.0, 0.0, 0.0, 0.0, 0.0, 0.0, 0.0, 0.0, 0.0, 0.0, 0.0, 0.0, 0.0, 0.0, 0.0, 0.0, 0.0, 0.0, 0.0, 0.0, 0.0, 0.0, 0.0, 0.0, 0.0, 0.0, 0.0, 0.0, 0.0, 0.0, 0.0, 0.0, 0.0, 0.0, 0.0, 0.0, 0.0, 0.0, 0.0, 0.0, 0.0, 0.0, 0.0, 0.0, 0.0, 0.0, 0.0, 0.0, 0.0, 0.0, 0.0, 0.0, 0.0, 0.0, 0.0, 0.0, 0.0, 0.0, 0.0, 0.0, 0.0, 0.0, 0.0, 0.0, 0.0, 0.0, 0.0, 0.0, 0.0, 0.0, 0.0, 0.0, 0.0, 0.0, 0.0, 0.0, 0.0, 0.0, 0.0, 0.0, 0.0, 0.0, 0.0, 0.0, 0.0, 0.0, 0.0, 0.0, 0.0, 0.0, 0.0, 0.0, 0.0, 0.0, 0.0, 0.0, 0.0, 0.0, 0.0, 0.0, 0.0, 0.0, 0.0, 0.0, 0.0, 0.0, 0.0, 0.0, 0.0, 0.0, 0.0, 0.0, 0.0, 0.0, 0.0, 0.0, 0.0, 0.0, 0.0, 0.0, 0.0, 0.0, 0.0, 0.0, 0.0, 0.0, 0.0, 0.0, 0.0, 0.0, 0.0, 0.0, 0.0, 0.0, 0.0, 0.0, 0.0, 0.0, 0.0, 0.0, 0.0, 0.0, 0.0, 0.0, 0.0, 0.0, 0.0, 0.0, 0.0, 0.0, 0.0, 0.0, 0.0, 0.0, 0.0, 0.0, 0.0, 0.0, 0.0, 0.0, 0.0, 0.0, 0.0, 0.0, 0.0, 0.0, 0.0, 0.0, 0.0, 0.0, 0.0, 0.0, 0.0, 0.0, 0.0, 0.0, 0.0, 0.0, 0.0, 0.0, 0.0, 0.0, 0.0, 0.0, 0.0, 0.0, 0.0, 0.0, 0.0, 0.0, 0.0, 0.0, 0.0, 0.0, 0.0, 0.0, 0.0, 0.0, 0.0, 0.0, 0.0, 0.0, 0.0, 0.0, 0.0, 0.0, 0.0, 0.0, 0.0, 0.0, 0.0, 0.0, 0.0, 0.0, 0.0, 0.0, 0.0, 0.0, 0.0, 0.0, 0.0, 0.0, 0.0, 0.0, 0.0, 0.0, 0.0, 0.0, 0.0, 0.0, 0.0, 0.0, 0.0, 0.0, 0.0, 0.0, 0.0, 0.0, 0.0, 0.0, 0.0, 0.0, 0.0, 0.0, 0.0, 0.0, 0.0, 0.0, 0.0, 0.0, 0.0, 0.0, 0.0, 0.0, 0.0, 0.0, 0.0, 0.0, 0.0, 0.0, 0.0, 0.0, 0.0, 0.0, 0.0, 0.0, 0.0, 0.0, 0.0, 0.0, 0.0, 0.0, 0.0, 0.0, 0.0, 0.0, 0.0, 0.0, 0.0, 0.0, 0.0, 0.0, 0.0, 0.0, 0.0, 0.0, 0.0, 0.0, 0.0, 0.0, 0.0, 0.0, 0.0, 0.0, 0.0, 0.0, 0.0, 0.0, 0.0, 0.0, 0.0, 0.0, 0.0, 0.0, 0.0, 0.0, 0.0, 0.0, 0.0, 0.0, 0.0, 0.0, 0.0, 0.0, 0.0, 0.0, 0.0, 0.0, 0.0, 0.0, 0.0, 0.0, 0.0, 0.0, 0.0, 0.0, 0.0, 0.0, 0.0, 0.0, 0.0, 0.0, 0.0, 0.0, 0.0, 0.0, 0.0, 0.0, 0.0, 0.0, 0.0, 0.0, 0.0, 0.0, 0.0, 0.0, 0.0, 0.0, 0.0, 0.0, 0.0, 0.0, 0.0, 0.0, 0.0, 0.0, 0.0, 0.0, 0.0, 0.0, 0.0, 0.0, 0.0, 0.0, 0.0, 0.0, 0.0, 0.0, 0.0, 0.0, 0.0, 0.0, 0.0, 0.0, 0.0, 0.0, 0.0, 0.0, 0.0, 0.0, 0.0, 0.0, 0.0, 0.0, 0.0, 0.0, 0.0, 0.0, 0.0, 0.0, 0.0, 0.0, 0.0, 0.0, 0.0, 0.0, 0.0, 0.0, 0.0, 0.0, 0.0, 0.0, 0.0, 0.0, 0.0, 0.0, 0.0, 0.0, 0.0, 0.0, 0.0, 0.0, 0.0, 0.0, 0.0, 0.0, 0.0, 0.0, 0.0, 0.0, 0.0, 0.0, 0.0, 0.0, 0.0, 0.0, 0.0, 0.0, 0.0, 0.0, 0.0, 0.0, 0.0, 0.0, 0.0, 0.0, 0.0, 0.0, 0.0, 0.0, 0.0, 0.0, 0.0, 0.0, 0.0, 0.0, 0.0, 0.0, 0.0, 0.0, 0.0, 0.0, 0.0, 0.0, 0.0, 0.0, 0.0, 0.0, 0.0, 0.0, 0.0, 0.0, 0.0, 0.0, 0.0, 0.0, 0.0, 0.0, 0.0, 0.0, 0.0, 0.0, 0.0, 0.0, 0.0, 0.0, 0.0, 0.0, 0.0, 0.0, 0.0, 0.0, 0.0, 0.0, 0.0, 0.0, 0.0, 0.0, 0.0, 0.0, 0.0, 0.0, 0.0, 0.0, 0.0, 0.0, 0.0, 0.0, 0.0, 0.0, 0.0, 0.0, 0.0, 0.0, 0.0, 0.0, 0.0, 0.0, 0.0, 0.0, 0.0, 0.0, 0.0, 0.0, 0.0, 0.0, 0.0, 0.0, 0.0, 0.0, 0.0, 0.0, 0.0, 0.0, 0.0, 0.0, 0.0, 0.0, 0.0, 0.0, 0.0, 0.0, 0.0, 0.0, 0.0, 0.0, 0.0, 0.0, 0.0, 0.0, 0.0, 0.0, 0.0, 0.0, 0.0, 0.0, 0.0, 0.0, 0.0, 0.0, 0.0, 0.0, 0.0, 0.0, 0.0, 0.0, 0.0, 0.0, 0.0, 0.0, 0.0, 0.0, 0.0, 0.0, 0.0, 0.0, 0.0, 0.0, 0.0, 0.0, 0.0, 0.0, 0.0, 0.0, 0.0, 0.0, 0.0, 0.0, 0.0, 0.0, 0.0, 0.0, 0.0, 0.0, 0.0, 0.0, 0.0, 0.0, 0.0, 0.0, 0.0, 0.0, 0.0, 0.0, 0.0, 0.0, 0.0, 0.0, 0.0, 0.0, 0.0, 0.0, 0.0, 0.0, 0.0, 0.0, 0.0, 0.0, 0.0, 0.0, 0.0, 0.0, 0.0, 0.0, 0.0, 0.0, 0.0, 0.0, 0.0, 0.0, 0.0, 0.0, 0.0, 0.0, 0.0, 0.0, 0.0, 0.0, 0.0, 0.0, 0.0, 0.0, 0.0, 0.0, 0.0, 0.0, 0.0, 0.0, 0.0, 0.0, 0.0, 0.0, 0.0, 0.0, 0.0, 0.0, 0.0, 0.0, 0.0, 0.0, 0.0, 0.0, 0.0, 0.0, 0.0, 0.0, 0.0, 0.0, 0.0, 0.0, 0.0, 0.0, 0.0, 0.0, 0.0, 0.0, 0.0, 0.0, 0.0, 0.0, 0.0, 0.0, 0.0, 0.0, 0.0, 0.0, 0.0, 0.0, 0.0, 0.0, 0.0, 0.0, 0.0, 0.0, 0.0, 0.0, 0.0, 0.0, 0.0, 0.0, 0.0, 0.0, 0.0, 0.0, 0.0, 0.0, 0.0, 0.0, 0.0, 0.0, 0.0, 0.0, 0.0, 0.0, 0.0, 0.0, 0.0, 0.0, 0.0, 0.0, 0.0, 0.0, 0.0, 0.0, 0.0, 0.0, 0.0, 0.0, 0.0, 0.0, 0.0, 0.0, 0.0, 0.0, 0.0, 0.0, 0.0, 0.0, 0.0, 0.0, 0.0, 0.0, 0.0, 0.0, 0.0, 0.0, 0.0, 0.0, 0.0, 0.0, 0.0, 0.0, 0.0, 0.0, 0.0, 0.0, 0.0, 0.0, 0.0, 0.0, 0.0, 0.0, 0.0, 0.0, 0.0, 0.0, 0.0, 0.0, 0.0, 0.0, 0.0, 0.0, 0.0, 0.0, 0.0, 0.0, 0.0, 0.0, 0.0, 0.0, 0.0, 0.0, 0.0, 0.0, 0.0, 0.0, 0.0, 0.0, 0.0, 0.0, 0.0, 0.0, 0.0, 0.0, 0.0, 0.0, 0.0, 0.0, 0.0, 0.0, 0.0, 0.0, 0.0, 0.0, 0.0, 0.0, 0.0, 0.0, 0.0, 0.0, 0.0, 0.0, 0.0, 0.0, 0.0, 0.0, 0.0, 0.0, 0.0, 0.0, 0.0, 0.0, 0.0, 0.0, 0.0, 0.0, 0.0, 0.0, 0.0, 0.0, 0.0, 0.0, 0.0, 0.0, 0.0, 0.0, 0.0, 0.0, 0.0, 0.0, 0.0, 0.0, 0.0, 0.0, 0.0, 0.0, 0.0, 0.0, 0.0, 0.0, 0.0, 0.0, 0.0, 0.0, 0.0, 0.0, 0.0, 0.0, 0.0, 0.0, 0.0, 0.0, 0.0, 0.0, 0.0, 0.0, 0.0, 0.0, 0.0, 0.0, 0.0, 0.0, 0.0, 0.0, 0.0, 0.0, 0.0, 0.0, 0.0, 0.0, 0.0, 0.0, 0.0, 0.0, 0.0, 0.0, 0.0, 0.0, 0.0, 0.0, 0.0, 0.0, 0.0, 0.0, 0.0, 0.0, 0.0, 0.0, 0.0, 0.0, 0.0, 0.0, 0.0, 0.0, 0.0, 0.0, 0.0, 0.0, 0.0, 0.0, 0.0, 0.0, 0.0, 0.0, 0.0, 0.0, 0.0, 0.0, 0.0, 0.0, 0.0, 0.0, 0.0, 0.0, 0.0, 0.0, 0.0, 0.0, 0.0, 0.0, 0.0, 0.0, 0.0, 0.0, 0.0, 0.0, 0.0, 0.0, 0.0, 0.0, 0.0, 0.0, 0.0, 0.0, 0.0, 0.0, 0.0, 0.0, 0.0, 0.0, 0.0, 0.0, 0.0, 0.0, 0.0, 0.0, 0.0, 0.0, 0.0, 0.0, 0.0, 0.0, 0.0, 0.0, 0.0, 0.0, 0.0, 0.0, 0.0, 0.0, 0.0, 0.0, 0.0, 0.0, 0.0, 0.0, 0.0, 0.0, 0.0, 0.0, 0.0, 0.0, 0.0, 0.0, 0.0, 0.0, 0.0, 0.0, 0.0, 0.0, 0.0, 0.0, 0.0, 0.0, 0.0, 0.0, 0.0, 0.0, 0.0, 0.0, 0.0, 0.0, 0.0, 0.0, 0.0, 0.0, 0.0, 0.0, 0.0, 0.0, 0.0, 0.0, 0.0, 0.0, 0.0, 0.0, 0.0, 0.0, 0.0, 0.0, 0.0, 0.0, 0.0, 0.0, 0.0, 0.0, 0.0, 0.0, 0.0, 0.0, 0.0, 0.0, 0.0, 0.0, 0.0, 0.0, 0.0, 0.0, 0.0, 0.0, 0.0, 0.0, 0.0, 0.0, 0.0, 0.0, 0.0, 0.0, 0.0, 0.0, 0.0, 0.0, 0.0, 0.0, 0.0, 0.0, 0.0, 0.0, 0.0, 0.0, 0.0, 0.0, 0.0, 0.0, 0.0, 0.0, 0.0, 0.0, 0.0, 0.0, 0.0, 0.0, 0.0, 0.0, 0.0, 0.0, 0.0, 0.0, 0.0, 0.0, 0.0, 0.0, 0.0, 0.0, 0.0, 0.0, 0.0, 0.0, 0.0, 0.0, 0.0, 0.0, 0.0, 0.0, 0.0, 0.0, 0.0, 0.0, 0.0, 0.0, 0.0, 0.0, 0.0, 0.0, 0.0, 0.0, 0.0, 0.0, 0.0, 0.0, 0.0, 0.0, 0.0, 0.0, 0.0, 0.0, 0.0, 0.0, 0.0, 0.0, 0.0, 0.0, 0.0, 0.0, 0.0, 0.0, 0.0, 0.0, 0.0, 0.0, 0.0, 0.0, 0.0, 0.0, 0.0, 0.0, 0.0, 0.0, 0.0, 0.0, 0.0, 0.0, 0.0, 0.0, 0.0, 0.0, 0.0, 0.0, 0.0, 0.0, 0.0, 0.0, 0.0, 0.0, 0.0, 0.0, 0.0, 0.0, 0.0, 0.0, 0.0, 0.0, 0.0, 0.0, 0.0, 0.0, 0.0, 0.0, 0.0, 0.0, 0.0, 0.0, 0.0, 0.0, 0.0, 0.0, 0.0, 0.0, 0.0, 0.0, 0.0, 0.0, 0.0, 0.0, 0.0, 0.0, 0.0, 0.0, 0.0, 0.0, 0.0, 0.0, 0.0, 0.0, 0.0, 0.0, 0.0, 0.0, 0.0, 0.0, 0.0, 0.0, 0.0, 0.0, 0.0, 0.0, 0.0, 0.0, 0.0, 0.0, 0.0, 0.0, 0.0, 0.0, 0.0, 0.0, 0.0, 0.0, 0.0, 0.0, 0.0, 0.0, 0.0, 0.0, 0.0, 0.0, 0.0, 0.0, 0.0, 0.0, 0.0, 0.0, 0.0, 0.0, 0.0, 0.0, 0.0, 0.0, 0.0, 0.0, 0.0, 0.0, 0.0, 0.0, 0.0, 0.0, 0.0, 0.0, 0.0, 0.0, 0.0, 0.0, 0.0, 0.0, 0.0, 0.0, 0.0, 0.0, 0.0, 0.0, 0.0, 0.0, 0.0, 0.0, 0.0, 0.0, 0.0, 0.0, 0.0, 0.0, 0.0, 0.0, 0.0, 0.0, 0.0, 0.0, 0.0, 0.0, 0.0, 0.0, 0.0, 0.0, 0.0, 0.0, 0.0, 0.0, 0.0, 0.0, 0.0, 0.0, 0.0, 0.0, 0.0, 0.0, 0.0, 0.0, 0.0, 0.0, 0.0, 0.0, 0.0, 0.0, 0.0, 0.0, 0.0, 0.0, 0.0, 0.0, 0.0, 0.0, 0.0, 0.0, 0.0, 0.0, 0.0, 0.0, 0.0, 0.0, 0.0, 0.0, 0.0, 0.0, 0.0, 0.0, 0.0, 0.0, 0.0, 0.0, 0.0, 0.0, 0.0, 0.0, 0.0, 0.0, 0.0, 0.0, 0.0, 0.0, 0.0, 0.0, 0.0, 0.0, 0.0, 0.0, 0.0, 0.0, 0.0, 0.0, 0.0, 0.0, 0.0, 0.0, 0.0, 0.0, 0.0, 0.0, 0.0, 0.0, 0.0, 0.0, 0.0, 0.0, 0.0, 0.0, 0.0, 0.0, 0.0, 0.0, 0.0, 0.0, 0.0, 0.0, 0.0, 0.0, 0.0, 0.0, 0.0, 0.0, 0.0, 0.0, 0.0, 0.0, 0.0, 0.0, 0.0, 0.0, 0.0, 0.0, 0.0, 0.0, 0.0, 0.0, 0.0, 0.0, 0.0, 0.0, 0.0, 0.0, 0.0, 0.0, 0.0, 0.0, 0.0, 0.0, 0.0, 0.0, 0.0, 0.0, 0.0, 0.0, 0.0, 0.0, 0.0, 0.0, 0.0, 0.0, 0.0, 0.0, 0.0, 0.0, 0.0, 0.0, 0.0, 0.0, 0.0, 0.0, 0.0, 0.0, 0.0, 0.0, 0.0, 0.0, 0.0, 0.0, 0.0, 0.0, 0.0, 0.0, 0.0, 0.0, 0.0, 0.0, 0.0, 0.0, 0.0, 0.0, 0.0, 0.0, 0.0, 0.0, 0.0, 0.0, 0.0, 0.0, 0.0, 0.0, 0.0, 0.0, 0.0, 0.0, 0.0, 0.0, 0.0, 0.0, 0.0, 0.0, 0.0, 0.0, 0.0, 0.0, 0.0, 0.0, 0.0, 0.0, 0.0, 0.0, 0.0, 0.0, 0.0, 0.0, 0.0, 0.0, 0.0, 0.0, 0.0, 0.0, 0.0, 0.0, 0.0, 0.0, 0.0, 0.0, 0.0, 0.0, 0.0, 0.0, 0.0, 0.0, 0.0, 0.0, 0.0, 0.0, 0.0, 0.0, 0.0, 0.0, 0.0, 0.0, 0.0, 0.0, 0.0, 0.0, 0.0, 0.0, 0.0, 0.0, 0.0, 0.0, 0.0, 0.0, 0.0, 0.0, 0.0, 0.0, 0.0, 0.0, 0.0, 0.0, 0.0, 0.0, 0.0, 0.0, 0.0, 0.0, 0.0, 0.0, 0.0, 0.0, 0.0, 0.0, 0.0, 0.0, 0.0, 0.0, 0.0, 0.0, 0.0, 0.0, 0.0, 0.0, 0.0, 0.0, 0.0, 0.0, 0.0, 0.0, 0.0, 0.0, 0.0, 0.0, 0.0, 0.0, 0.0, 0.0, 0.0, 0.0, 0.0, 0.0, 0.0, 0.0, 0.0, 0.0, 0.0, 0.0, 0.0, 0.0, 0.0, 0.0, 0.0, 0.0, 0.0, 0.0, 0.0, 0.0, 0.0, 0.0, 0.0, 0.0, 0.0, 0.0, 0.0, 0.0, 0.0, 0.0, 0.0, 0.0, 0.0, 0.0, 0.0, 0.0, 0.0, 0.0, 0.0, 0.0, 0.0, 0.0, 0.0, 0.0, 0.0, 0.0, 0.0, 0.0, 0.0, 0.0, 0.0, 0.0, 0.0, 0.0, 0.0, 0.0, 0.0, 0.0, 0.0, 0.0, 0.0, 0.0, 0.0, 0.0, 0.0, 0.0, 0.0, 0.0, 0.0, 0.0, 0.0, 0.0, 0.0, 0.0, 0.0, 0.0, 0.0, 0.0, 0.0, 0.0, 0.0, 0.0, 0.0, 0.0, 0.0, 0.0, 0.0, 0.0, 0.0, 0.0, 0.0, 0.0, 0.0, 0.0, 0.0, 0.0, 0.0, 0.0, 0.0, 0.0, 0.0, 0.0, 0.0, 0.0, 0.0, 0.0, 0.0, 0.0, 0.0, 0.0, 0.0, 0.0, 0.0, 0.0, 0.0, 0.0, 0.0, 0.0, 0.0, 0.0, 0.0, 0.0, 0.0, 0.0, 0.0, 0.0, 0.0, 0.0, 0.0, 0.0, 0.0, 0.0, 0.0, 0.0, 0.0, 0.0, 0.0, 0.0, 0.0, 0.0, 0.0, 0.0, 0.0, 0.0, 0.0, 0.0, 0.0, 0.0, 0.0, 0.0, 0.0, 0.0, 0.0, 0.0, 0.0, 0.0, 0.0, 0.0, 0.0, 0.0, 0.0, 0.0, 0.0, 0.0, 0.0, 0.0, 0.0, 0.0, 0.0, 0.0, 0.0, 0.0, 0.0, 0.0, 0.0, 0.0, 0.0, 0.0, 0.0, 0.0, 0.0, 0.0, 0.0, 0.0, 0.0, 0.0, 0.0, 0.0, 0.0, 0.0, 0.0, 0.0, 0.0, 0.0, 0.0, 0.0, 0.0, 0.0, 0.0, 0.0, 0.0, 0.0, 0.0, 0.0, 0.0, 0.0, 0.0, 0.0, 0.0, 0.0, 0.0, 0.0, 0.0, 0.0, 0.0, 0.0, 0.0, 0.0, 0.0, 0.0, 0.0, 0.0, 0.0, 0.0, 0.0, 0.0, 0.0, 0.0, 0.0, 0.0, 0.0, 0.0, 0.0, 0.0, 0.0, 0.0, 0.0, 0.0, 0.0, 0.0, 0.0, 0.0, 0.0, 0.0, 0.0, 0.0, 0.0, 0.0, 0.0, 0.0, 0.0, 0.0, 0.0, 0.0, 0.0, 0.0, 0.0, 0.0, 0.0, 0.0, 0.0, 0.0, 0.0, 0.0, 0.0, 0.0, 0.0, 0.0, 0.0, 0.0, 0.0, 0.0, 0.0, 0.0, 0.0, 0.0, 0.0, 0.0, 0.0, 0.0, 0.0, 0.0, 0.0, 0.0, 0.0])
me_circle.update()

# ---- objects
ob_walls = bpy.data.objects.new('Walls', me_cube_006)
ob_person = bpy.data.objects.new('Person', me_cube_007)
ob_clock_face = bpy.data.objects.new('Clock-face', me_cylinder_008)
ob_beam = bpy.data.objects.new('Beam', me_cube_003)
ob_empty = bpy.data.objects.new('Empty', None)
ob_bell = bpy.data.objects.new('Bell', me_circle)

# ---- transforms, parenting, visibility, modifiers, constraints
ob_walls.location = (0.0, 0.0, 0.0)
ob_person.location = (0.0, 0.0, 0.0)
ob_person.lock_scale = (True, True, True)
ob_clock_face.location = (0.0, 0.0, 0.0)
ob_beam.location = (0.0, 0.0, 10.3)
ob_beam.rotation_euler = (0.0, 0.0, 1.571)
ob_beam.scale = (0.25, 7.45, 0.25)
ob_empty.location = (-0.01038, -24.31, 4.996)
ob_empty.rotation_euler = (1.571, 0.0, 4.712)
ob_empty.scale = (2.125, 2.125, 2.125)
ob_empty.empty_display_type = 'IMAGE'
ob_empty.empty_display_size = 5.0
ob_bell.location = (1.511e-17, -24.26, 0.0)
ob_bell.scale = (3.951, 3.951, 3.951)
_m = ob_bell.modifiers.new('Solidify', 'SOLIDIFY')
_m.thickness = 0.12

# ---- collection membership
col_collection.objects.link(ob_walls)
col_collection.objects.link(ob_person)
col_collection.objects.link(ob_clock_face)
col_collection.objects.link(ob_beam)
col_collection.objects.link(ob_empty)
col_collection.objects.link(ob_bell)

# ---- scene / render settings (as saved in the file)
scene.frame_start = 1; scene.frame_end = 250; scene.frame_set(5)
scene.render.engine = 'BLENDER_EEVEE_NEXT'
bpy.context.view_layer.update()

# ---- added for rendering (the .blend has no active camera and no usable light): camera, sun
cam_auto = bpy.data.cameras.new('AutoCamera')
cam_auto.lens = 50.0
cam_auto.sensor_width = 36.0
cam_auto.clip_end = 1000.0
ob_auto_camera = bpy.data.objects.new('AutoCamera', cam_auto)
scene.collection.objects.link(ob_auto_camera)
ob_auto_camera.location = (38.545, -56.6293, 36.9716)
ob_auto_camera.rotation_euler = (1.09748, -7.21219e-08, 0.694738)
scene.camera = ob_auto_camera
light_auto_sun = bpy.data.lights.new('AutoSun', 'SUN')
light_auto_sun.energy = 3.0
light_auto_sun.angle = 0.0523599
ob_auto_sun = bpy.data.objects.new('AutoSun', light_auto_sun)
scene.collection.objects.link(ob_auto_sun)
ob_auto_sun.rotation_euler = (0.872665, 0.174533, 0.523599)
bpy.context.view_layer.update()
